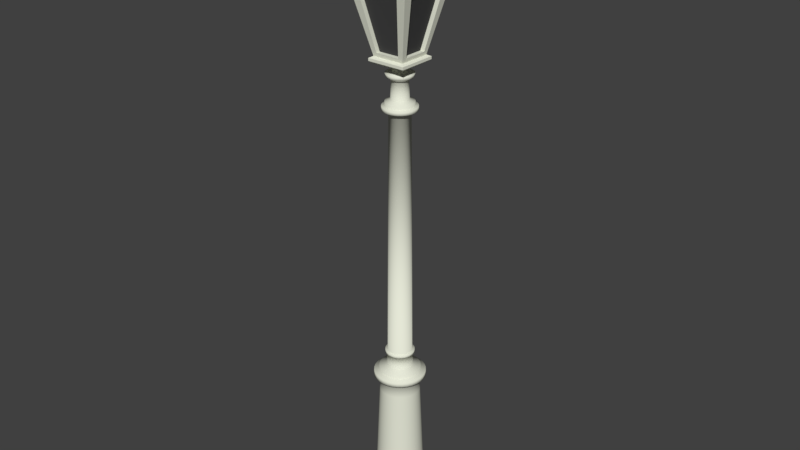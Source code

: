 # Source: lamp.blend  (saved by Blender 2.79.0; exported with 4.5.12 LTS)
import bpy
from mathutils import Matrix  # noqa: F401  (used for matrix-valued properties, if any)

bpy.ops.wm.read_factory_settings(use_empty=True)
scene = bpy.context.scene
scene.name = 'Scene'

# ---- collections
col_collection_1 = bpy.data.collections.new('Collection 1'); scene.collection.children.link(col_collection_1)

# ---- materials (node trees are filled in below, after node groups)
mat_material_001 = bpy.data.materials.new('Material.001')
mat_material_001.alpha_threshold = 0.0
mat_material_001.use_transparent_shadow = False
mat_material_001.diffuse_color = (0.06372, 0.06372, 0.06372, 1.0)
mat_material_001.roughness = 0.5
mat_material_001.specular_intensity = 0.0
mat_material = bpy.data.materials.new('Material')
mat_material.alpha_threshold = 0.0
mat_material.use_transparent_shadow = False
mat_material.diffuse_color = (0.7824, 0.8, 0.6761, 1.0)
mat_material.roughness = 0.5
mat_material.specular_intensity = 0.0
mat_material.line_color = (0.0, 0.0, 0.0, 1.0)

# ---- material node trees

# ---- world
world_world = bpy.data.worlds.new('World'); scene.world = world_world
world_world.color = (0.05088, 0.05088, 0.05088)
world_world.use_sun_shadow = False
world_world.sun_shadow_jitter_overblur = 0.0
world_world.cycles.sampling_method = 'MANUAL'

# ---- meshes
me_cube_002 = bpy.data.meshes.new('Cube.002')
me_cube_002.from_pydata([(0.4123, 0.8262, 1.112), (0.6871, 0.8262, 1.112), (0.1374, 0.8262, 1.112), (-0.1374, 0.8262, 1.112), (-0.4123, 0.8262, 1.112), (-0.6871, 0.8262, 1.112), (-0.4123, -0.8262, 1.112), (-0.6871, -0.8262, 1.112), (-0.1374, -0.8262, 1.112), (0.1374, -0.8262, 1.112), (0.4123, -0.8262, 1.112), (0.6871, -0.8262, 1.112), (-0.8262, 0.4123, 1.112), (-0.8262, 0.6871, 1.112), (-0.8262, 0.1374, 1.112), (-0.8262, -0.1374, 1.112), (-0.8262, -0.4123, 1.112), (-0.8262, -0.6871, 1.112), (0.8262, -0.4123, 1.112), (0.8262, -0.6871, 1.112), (0.8262, -0.1374, 1.112), (0.8262, 0.1374, 1.112), (0.8262, 0.4123, 1.112), (0.8262, 0.6871, 1.112), (0.3843, 0.3715, -0.8408), (0.3843, 0.2229, -0.8408), (0.3843, 0.07429, -0.8408), (0.3843, -0.07429, -0.8408), (0.3843, -0.2229, -0.8408), (0.3843, -0.3715, -0.8408), (-0.3843, -0.3715, -0.8408), (-0.3843, -0.2229, -0.8408), (-0.3843, -0.07429, -0.8408), (-0.3843, 0.07429, -0.8408), (-0.3843, 0.2229, -0.8408), (-0.3843, 0.3715, -0.8408), (0.3715, -0.3843, -0.8408), (0.2229, -0.3843, -0.8408), (0.07429, -0.3843, -0.8408), (-0.07429, -0.3843, -0.8408), (-0.2229, -0.3843, -0.8408), (-0.3715, -0.3843, -0.8408), (-0.3715, 0.3843, -0.8408), (-0.2229, 0.3843, -0.8408), (-0.07429, 0.3843, -0.8408), (0.07429, 0.3843, -0.8408), (0.2229, 0.3843, -0.8408), (0.3715, 0.3843, -0.8408)], [], [(46, 0, 1, 47), (45, 2, 0, 46), (44, 3, 2, 45), (43, 4, 3, 44), (42, 5, 4, 43), (40, 6, 7, 41), (39, 8, 6, 40), (38, 9, 8, 39), (37, 10, 9, 38), (36, 11, 10, 37), (34, 12, 13, 35), (33, 14, 12, 34), (32, 15, 14, 33), (31, 16, 15, 32), (30, 17, 16, 31), (28, 18, 19, 29), (27, 20, 18, 28), (26, 21, 20, 27), (25, 22, 21, 26), (24, 23, 22, 25)])
me_cube_002.materials.append(mat_material_001)
me_cube_002.use_remesh_preserve_volume = False
me_cube_002.use_remesh_preserve_attributes = False
me_cube_002.use_mirror_vertex_groups = False
me_cube_002.update()
me_sphere_001 = bpy.data.meshes.new('Sphere.001')
me_sphere_001.from_pydata([(0.0, 0.1951, 0.9808), (0.0, 0.3827, 0.9239), (0.0, 0.5556, 0.8315), (0.0, 0.7071, 0.7071), (0.0, 0.8315, 0.5556), (0.0, 0.9239, 0.3827), (0.0, 0.9808, 0.1951), (0.0, 1.0, 7.55e-08), (0.0, 0.9808, -0.1951), (0.0, 0.5556, -0.8315), (0.03806, 0.1913, 0.9808), (0.07466, 0.3753, 0.9239), (0.1084, 0.5449, 0.8315), (0.1379, 0.6935, 0.7071), (0.1622, 0.8155, 0.5556), (0.1802, 0.9061, 0.3827), (0.1913, 0.9619, 0.1951), (0.1951, 0.9808, 7.55e-08), (0.1913, 0.9619, -0.1951), (0.1802, 0.9061, -0.3827), (0.1622, 0.8155, -0.5556), (0.1379, 0.6935, -0.7071), (0.1084, 0.5449, -0.8315), (0.07466, 0.3753, -0.9239), (0.03806, 0.1913, -0.9808), (0.07466, 0.1802, 0.9808), (0.1464, 0.3536, 0.9239), (0.2126, 0.5133, 0.8315), (0.2706, 0.6533, 0.7071), (0.3182, 0.7682, 0.5556), (0.3536, 0.8536, 0.3827), (0.3753, 0.9061, 0.1951), (0.3827, 0.9239, 7.55e-08), (0.3753, 0.9061, -0.1951), (0.3536, 0.8536, -0.3827), (0.3182, 0.7682, -0.5556), (0.2706, 0.6533, -0.7071), (0.2126, 0.5133, -0.8315), (0.1464, 0.3536, -0.9239), (0.07466, 0.1802, -0.9808), (0.1084, 0.1622, 0.9808), (0.2126, 0.3182, 0.9239), (0.3087, 0.4619, 0.8315), (0.3928, 0.5879, 0.7071), (0.4619, 0.6913, 0.5556), (0.5133, 0.7682, 0.3827), (0.5449, 0.8155, 0.1951), (0.5556, 0.8315, 7.55e-08), (0.5449, 0.8155, -0.1951), (0.5133, 0.7682, -0.3827), (0.4619, 0.6913, -0.5556), (0.3928, 0.5879, -0.7071), (0.3087, 0.4619, -0.8315), (0.2126, 0.3182, -0.9239), (0.1084, 0.1622, -0.9808), (0.1379, 0.1379, 0.9808), (0.2706, 0.2706, 0.9239), (0.3928, 0.3928, 0.8315), (0.5, 0.5, 0.7071), (0.5879, 0.5879, 0.5556), (0.6533, 0.6533, 0.3827), (0.6935, 0.6935, 0.1951), (0.7071, 0.7071, 7.55e-08), (0.6935, 0.6935, -0.1951), (0.6533, 0.6533, -0.3827), (0.5879, 0.5879, -0.5556), (0.5, 0.5, -0.7071), (0.3928, 0.3928, -0.8315), (0.2706, 0.2706, -0.9239), (0.1379, 0.1379, -0.9808), (0.1622, 0.1084, 0.9808), (0.3182, 0.2126, 0.9239), (0.4619, 0.3087, 0.8315), (0.5879, 0.3928, 0.7071), (0.6913, 0.4619, 0.5556), (0.7682, 0.5133, 0.3827), (0.8155, 0.5449, 0.1951), (0.8315, 0.5556, 7.55e-08), (0.8155, 0.5449, -0.1951), (0.7682, 0.5133, -0.3827), (0.6913, 0.4619, -0.5556), (0.5879, 0.3928, -0.7071), (0.4619, 0.3087, -0.8315), (0.3182, 0.2126, -0.9239), (0.1622, 0.1084, -0.9808), (0.1802, 0.07466, 0.9808), (0.3536, 0.1464, 0.9239), (0.5133, 0.2126, 0.8315), (0.6533, 0.2706, 0.7071), (0.7682, 0.3182, 0.5556), (0.8536, 0.3536, 0.3827), (0.9061, 0.3753, 0.1951), (0.9239, 0.3827, 7.55e-08), (0.9061, 0.3753, -0.1951), (0.8536, 0.3536, -0.3827), (0.7682, 0.3182, -0.5556), (0.6533, 0.2706, -0.7071), (0.5133, 0.2126, -0.8315), (0.3536, 0.1464, -0.9239), (0.1802, 0.07466, -0.9808), (0.1913, 0.03806, 0.9808), (0.3753, 0.07466, 0.9239), (0.5449, 0.1084, 0.8315), (0.6935, 0.1379, 0.7071), (0.8155, 0.1622, 0.5556), (0.9061, 0.1802, 0.3827), (0.9619, 0.1913, 0.1951), (0.9808, 0.1951, 7.55e-08), (0.9619, 0.1913, -0.1951), (0.9061, 0.1802, -0.3827), (0.8155, 0.1622, -0.5556), (0.6935, 0.1379, -0.7071), (0.5449, 0.1084, -0.8315), (0.3753, 0.07466, -0.9239), (0.1913, 0.03806, -0.9808), (0.1951, -3.266e-07, 0.9808), (0.3827, -3.192e-07, 0.9239), (0.5556, -3.117e-07, 0.8315), (0.7071, -3.192e-07, 0.7071), (0.8315, -3.341e-07, 0.5556), (0.9239, -2.745e-07, 0.3827), (0.9808, -3.937e-07, 0.1951), (1.0, -3.788e-07, 7.55e-08), (0.9808, -3.937e-07, -0.1951), (0.9239, -2.298e-07, -0.3827), (0.8315, -3.341e-07, -0.5556), (0.7071, -3.192e-07, -0.7071), (0.5556, -3.415e-07, -0.8315), (0.3827, -3.043e-07, -0.9239), (0.1951, -3.08e-07, -0.9808), (0.1913, -0.03806, 0.9808), (0.3753, -0.07466, 0.9239), (0.5449, -0.1084, 0.8315), (0.6935, -0.138, 0.7071), (0.8155, -0.1622, 0.5556), (0.9061, -0.1802, 0.3827), (0.9619, -0.1913, 0.1951), (0.9808, -0.1951, 7.55e-08), (0.9619, -0.1913, -0.1951), (0.9061, -0.1802, -0.3827), (0.8155, -0.1622, -0.5556), (0.6935, -0.138, -0.7071), (0.5449, -0.1084, -0.8315), (0.3753, -0.07466, -0.9239), (0.1913, -0.03806, -0.9808), (0.1802, -0.07466, 0.9808), (0.3536, -0.1464, 0.9239), (0.5133, -0.2126, 0.8315), (0.6533, -0.2706, 0.7071), (0.7682, -0.3182, 0.5556), (0.8536, -0.3536, 0.3827), (0.9061, -0.3753, 0.1951), (0.9239, -0.3827, 7.55e-08), (0.9061, -0.3753, -0.1951), (0.8536, -0.3536, -0.3827), (0.7682, -0.3182, -0.5556), (0.6533, -0.2706, -0.7071), (0.5133, -0.2126, -0.8315), (0.3536, -0.1464, -0.9239), (0.1802, -0.07466, -0.9808), (0.1622, -0.1084, 0.9808), (0.3182, -0.2126, 0.9239), (0.4619, -0.3087, 0.8315), (0.5879, -0.3928, 0.7071), (0.6913, -0.4619, 0.5556), (0.7682, -0.5133, 0.3827), (0.8155, -0.5449, 0.1951), (0.8315, -0.5556, 7.55e-08), (0.8155, -0.5449, -0.1951), (0.7682, -0.5133, -0.3827), (0.6913, -0.4619, -0.5556), (0.5879, -0.3928, -0.7071), (0.4619, -0.3087, -0.8315), (0.3182, -0.2126, -0.9239), (0.1622, -0.1084, -0.9808), (0.1379, -0.138, 0.9808), (0.2706, -0.2706, 0.9239), (0.3928, -0.3928, 0.8315), (0.5, -0.5, 0.7071), (0.5879, -0.5879, 0.5556), (0.6533, -0.6533, 0.3827), (0.6935, -0.6935, 0.1951), (0.7071, -0.7071, 7.55e-08), (0.6935, -0.6935, -0.1951), (0.6533, -0.6533, -0.3827), (0.5879, -0.5879, -0.5556), (0.5, -0.5, -0.7071), (0.3928, -0.3928, -0.8315), (0.2706, -0.2706, -0.9239), (0.1379, -0.138, -0.9808), (0.1084, -0.1622, 0.9808), (0.2126, -0.3182, 0.9239), (0.3087, -0.4619, 0.8315), (0.3928, -0.5879, 0.7071), (0.4619, -0.6913, 0.5556), (0.5133, -0.7682, 0.3827), (0.5449, -0.8155, 0.1951), (0.5556, -0.8315, 7.55e-08), (0.5449, -0.8155, -0.1951), (0.5133, -0.7682, -0.3827), (0.4619, -0.6913, -0.5556), (0.3928, -0.5879, -0.7071), (0.3087, -0.4619, -0.8315), (0.2126, -0.3182, -0.9239), (0.1084, -0.1622, -0.9808), (0.07466, -0.1802, 0.9808), (0.1464, -0.3536, 0.9239), (0.2126, -0.5133, 0.8315), (0.2706, -0.6533, 0.7071), (0.3182, -0.7682, 0.5556), (0.3536, -0.8536, 0.3827), (0.3753, -0.9061, 0.1951), (0.3827, -0.9239, 7.55e-08), (0.3753, -0.9061, -0.1951), (0.3536, -0.8536, -0.3827), (0.3182, -0.7682, -0.5556), (0.2706, -0.6533, -0.7071), (0.2126, -0.5133, -0.8315), (0.1464, -0.3536, -0.9239), (0.07466, -0.1802, -0.9808), (0.03806, -0.1913, 0.9808), (0.07466, -0.3753, 0.9239), (0.1084, -0.5449, 0.8315), (0.1379, -0.6935, 0.7071), (0.1622, -0.8155, 0.5556), (0.1802, -0.9061, 0.3827), (0.1913, -0.9619, 0.1951), (0.1951, -0.9808, 7.55e-08), (0.1913, -0.9619, -0.1951), (0.1802, -0.9061, -0.3827), (0.1622, -0.8155, -0.5556), (0.1379, -0.6935, -0.7071), (0.1084, -0.5449, -0.8315), (0.07466, -0.3753, -0.9239), (0.03806, -0.1913, -0.9808), (-7.212e-09, -0.1951, 0.9808), (4.122e-08, -0.3827, 0.9239), (2.632e-08, -0.5556, 0.8315), (-2.584e-08, -0.7071, 0.7071), (-8.544e-08, -0.8315, 0.5556), (6.357e-08, -0.9239, 0.3827), (-8.544e-08, -0.9808, 0.1951), (-1.003e-07, -1.0, 7.55e-08), (-8.544e-08, -0.9808, -0.1951), (6.357e-08, -0.9239, -0.3827), (-8.544e-08, -0.8315, -0.5556), (-2.584e-08, -0.7071, -0.7071), (-1.094e-08, -0.5556, -0.8315), (3.964e-09, -0.3827, -0.9239), (3.964e-09, -0.1951, -0.9808), (-0.03806, -0.1913, 0.9808), (-0.07466, -0.3753, 0.9239), (-0.1084, -0.5449, 0.8315), (-0.1379, -0.6935, 0.7071), (-0.1622, -0.8155, 0.5556), (-0.1802, -0.9061, 0.3827), (-0.1913, -0.9619, 0.1951), (-0.1951, -0.9808, 7.55e-08), (-0.1913, -0.9619, -0.1951), (-0.1802, -0.9061, -0.3827), (-0.1622, -0.8155, -0.5556), (-0.1379, -0.6935, -0.7071), (-0.1084, -0.5449, -0.8315), (-0.07466, -0.3753, -0.9239), (-0.03806, -0.1913, -0.9808), (-0.07466, -0.1802, 0.9808), (-0.1464, -0.3536, 0.9239), (-0.2126, -0.5133, 0.8315), (-0.2706, -0.6533, 0.7071), (-0.3182, -0.7682, 0.5556), (-0.3536, -0.8536, 0.3827), (-0.3753, -0.9061, 0.1951), (-0.3827, -0.9239, 7.55e-08), (-0.3753, -0.9061, -0.1951), (-0.3536, -0.8536, -0.3827), (-0.3182, -0.7682, -0.5556), (-0.2706, -0.6533, -0.7071), (-0.2126, -0.5133, -0.8315), (-0.1464, -0.3536, -0.9239), (-0.07466, -0.1802, -0.9808), (-0.1084, -0.1622, 0.9808), (-0.2126, -0.3182, 0.9239), (-0.3087, -0.4619, 0.8315), (-0.3928, -0.5879, 0.7071), (-0.4619, -0.6913, 0.5556), (-0.5133, -0.7682, 0.3827), (-0.5449, -0.8155, 0.1951), (-0.5556, -0.8315, 7.55e-08), (-0.5449, -0.8155, -0.1951), (-0.5133, -0.7682, -0.3827), (-0.4619, -0.6913, -0.5556), (-0.3928, -0.5879, -0.7071), (-0.3087, -0.4619, -0.8315), (-0.2126, -0.3182, -0.9239), (-0.1084, -0.1622, -0.9808), (-4.983e-08, 0.1951, -2.55), (-0.1379, -0.138, 0.9808), (-0.2706, -0.2706, 0.9239), (-0.3928, -0.3928, 0.8315), (-0.5, -0.5, 0.7071), (-0.5879, -0.5879, 0.5556), (-0.6533, -0.6533, 0.3827), (-0.6935, -0.6935, 0.1951), (-0.7071, -0.7071, 7.55e-08), (-0.6935, -0.6935, -0.1951), (-0.6533, -0.6533, -0.3827), (-0.5879, -0.5879, -0.5556), (-0.5, -0.5, -0.7071), (-0.3928, -0.3928, -0.8315), (-0.2706, -0.2706, -0.9239), (-0.1379, -0.1379, -0.9808), (-0.1622, -0.1084, 0.9808), (-0.3182, -0.2126, 0.9239), (-0.4619, -0.3087, 0.8315), (-0.5879, -0.3928, 0.7071), (-0.6913, -0.4619, 0.5556), (-0.7682, -0.5133, 0.3827), (-0.8155, -0.5449, 0.1951), (-0.8315, -0.5556, 7.55e-08), (-0.8155, -0.5449, -0.1951), (-0.7682, -0.5133, -0.3827), (-0.6913, -0.4619, -0.5556), (-0.5879, -0.3928, -0.7071), (-0.4619, -0.3087, -0.8315), (-0.3182, -0.2126, -0.9239), (-0.1622, -0.1084, -0.9808), (-0.1802, -0.07466, 0.9808), (-0.3536, -0.1464, 0.9239), (-0.5133, -0.2126, 0.8315), (-0.6533, -0.2706, 0.7071), (-0.7682, -0.3182, 0.5556), (-0.8536, -0.3536, 0.3827), (-0.9061, -0.3753, 0.1951), (-0.9239, -0.3827, 7.55e-08), (-0.9061, -0.3753, -0.1951), (-0.8536, -0.3536, -0.3827), (-0.7682, -0.3182, -0.5556), (-0.6533, -0.2706, -0.7071), (-0.5133, -0.2126, -0.8315), (-0.3536, -0.1464, -0.9239), (-0.1802, -0.07466, -0.9808), (-0.1913, -0.03806, 0.9808), (-0.3753, -0.07466, 0.9239), (-0.5449, -0.1084, 0.8315), (-0.6935, -0.1379, 0.7071), (-0.8155, -0.1622, 0.5556), (-0.9061, -0.1802, 0.3827), (-0.9619, -0.1913, 0.1951), (-0.9808, -0.1951, 7.55e-08), (-0.9619, -0.1913, -0.1951), (-0.9061, -0.1802, -0.3827), (-0.8155, -0.1622, -0.5556), (-0.6935, -0.1379, -0.7071), (-0.5449, -0.1084, -0.8315), (-0.3753, -0.07466, -0.9239), (-0.1913, -0.03806, -0.9808), (-0.1951, -3.117e-07, 0.9808), (-0.3827, -2.819e-07, 0.9239), (-0.5556, -2.819e-07, 0.8315), (-0.7071, -1.851e-07, 0.7071), (-0.8315, -1.404e-07, 0.5556), (-0.9239, -3.192e-07, 0.3827), (-0.9808, -9.567e-08, 0.1951), (-1.0, -1.404e-07, 7.55e-08), (-0.9808, -9.567e-08, -0.1951), (-0.9239, -3.192e-07, -0.3827), (-0.8315, -1.404e-07, -0.5556), (-0.7071, -1.851e-07, -0.7071), (-0.5556, -2.596e-07, -0.8315), (-0.3827, -2.521e-07, -0.9239), (-0.1951, -3.155e-07, -0.9808), (-0.1913, 0.03806, 0.9808), (-0.3753, 0.07466, 0.9239), (-0.5449, 0.1084, 0.8315), (-0.6935, 0.1379, 0.7071), (-0.8155, 0.1622, 0.5556), (-0.9061, 0.1802, 0.3827), (-0.9619, 0.1913, 0.1951), (-0.9808, 0.1951, 7.55e-08), (-0.9619, 0.1913, -0.1951), (-0.9061, 0.1802, -0.3827), (-0.8155, 0.1622, -0.5556), (-0.6935, 0.1379, -0.7071), (-0.5449, 0.1084, -0.8315), (-0.3753, 0.07466, -0.9239), (-0.1913, 0.03806, -0.9808), (-0.1802, 0.07466, 0.9808), (-0.3536, 0.1464, 0.9239), (-0.5133, 0.2126, 0.8315), (-0.6533, 0.2706, 0.7071), (-0.7682, 0.3182, 0.5556), (-0.8536, 0.3536, 0.3827), (-0.9061, 0.3753, 0.1951), (-0.9239, 0.3827, 7.55e-08), (-0.9061, 0.3753, -0.1951), (-0.8536, 0.3536, -0.3827), (-0.7682, 0.3182, -0.5556), (-0.6533, 0.2706, -0.7071), (-0.5133, 0.2126, -0.8315), (-0.3536, 0.1464, -0.9239), (-0.1802, 0.07466, -0.9808), (-0.1622, 0.1084, 0.9808), (-0.3182, 0.2126, 0.9239), (-0.4619, 0.3087, 0.8315), (-0.5879, 0.3928, 0.7071), (-0.6913, 0.4619, 0.5556), (-0.7682, 0.5133, 0.3827), (-0.8155, 0.5449, 0.1951), (-0.8315, 0.5556, 7.55e-08), (-0.8155, 0.5449, -0.1951), (-0.7682, 0.5133, -0.3827), (-0.6913, 0.4619, -0.5556), (-0.5879, 0.3928, -0.7071), (-0.4619, 0.3087, -0.8315), (-0.3182, 0.2126, -0.9239), (-0.1622, 0.1084, -0.9808), (-0.1379, 0.1379, 0.9808), (-0.2706, 0.2706, 0.9239), (-0.3928, 0.3928, 0.8315), (-0.5, 0.5, 0.7071), (-0.5879, 0.5879, 0.5556), (-0.6533, 0.6533, 0.3827), (-0.6935, 0.6935, 0.1951), (-0.7071, 0.7071, 7.55e-08), (-0.6935, 0.6935, -0.1951), (-0.6533, 0.6533, -0.3827), (-0.5879, 0.5879, -0.5556), (-0.5, 0.5, -0.7071), (-0.3928, 0.3928, -0.8315), (-0.2706, 0.2706, -0.9239), (-0.1379, 0.1379, -0.9808), (-0.1084, 0.1622, 0.9808), (-0.2126, 0.3182, 0.9239), (-0.3087, 0.4619, 0.8315), (-0.3928, 0.5879, 0.7071), (-0.4619, 0.6913, 0.5556), (-0.5133, 0.7682, 0.3827), (-0.5449, 0.8155, 0.1951), (-0.5556, 0.8315, 7.55e-08), (-0.5449, 0.8155, -0.1951), (-0.5133, 0.7682, -0.3827), (-0.4619, 0.6913, -0.5556), (-0.3928, 0.5879, -0.7071), (-0.3087, 0.4619, -0.8315), (-0.2126, 0.3182, -0.9239), (-0.1084, 0.1622, -0.9808), (-0.07466, 0.1802, 0.9808), (-0.1464, 0.3536, 0.9239), (-0.2126, 0.5133, 0.8315), (-0.2706, 0.6533, 0.7071), (-0.3182, 0.7682, 0.5556), (-0.3536, 0.8536, 0.3827), (-0.3753, 0.9061, 0.1951), (-0.3827, 0.9239, 7.55e-08), (-0.3753, 0.9061, -0.1951), (-0.3536, 0.8536, -0.3827), (-0.3182, 0.7682, -0.5556), (-0.2706, 0.6533, -0.7071), (-0.2126, 0.5133, -0.8315), (-0.1464, 0.3536, -0.9239), (-0.07466, 0.1802, -0.9808), (-0.03806, 0.1913, 0.9808), (-0.07466, 0.3753, 0.9239), (-0.1084, 0.5449, 0.8315), (-0.1379, 0.6935, 0.7071), (-0.1622, 0.8155, 0.5556), (-0.1802, 0.9061, 0.3827), (-0.1913, 0.9619, 0.1951), (-0.1951, 0.9808, 7.55e-08), (-0.1913, 0.9619, -0.1951), (-0.1802, 0.9061, -0.3827), (-0.1622, 0.8155, -0.5556), (-0.1379, 0.6935, -0.7071), (-0.1084, 0.5449, -0.8315), (-0.07466, 0.3753, -0.9239), (-0.03806, 0.1913, -0.9808), (6.357e-08, 0.9239, -0.3827), (2.722e-07, 0.8315, -0.5556), (1.53e-07, 0.7071, -0.7071), (7.847e-08, 0.3827, -0.9239), (1.514e-08, 0.1951, -0.9808), (-4.425e-08, -3.694e-07, 1.6), (-0.03806, 0.1913, -2.55), (-0.07466, 0.1802, -2.55), (-0.1084, 0.1622, -2.55), (-0.1379, 0.1379, -2.55), (-0.1622, 0.1084, -2.55), (-0.1802, 0.07466, -2.55), (-0.1913, 0.03806, -2.55), (-0.1951, -3.191e-07, -2.55), (-0.1913, -0.03806, -2.55), (-0.1802, -0.07466, -2.55), (-0.1622, -0.1084, -2.55), (-0.1379, -0.1379, -2.55), (-0.1084, -0.1622, -2.55), (-0.07466, -0.1802, -2.55), (-0.03806, -0.1913, -2.55), (-6.101e-08, -0.1951, -2.55), (0.03806, -0.1913, -2.55), (0.07466, -0.1802, -2.55), (-6.497e-08, -3.295e-07, -2.569), (0.1084, -0.1622, -2.55), (0.1379, -0.138, -2.55), (0.1622, -0.1084, -2.55), (0.1802, -0.07466, -2.55), (0.1913, -0.03806, -2.55), (0.1951, -3.117e-07, -2.55), (0.1913, 0.03806, -2.55), (0.1802, 0.07466, -2.55), (0.1622, 0.1084, -2.55), (0.1379, 0.1379, -2.55), (0.1084, 0.1622, -2.55), (0.03806, 0.1913, -2.55), (0.07466, 0.1802, -2.55)], [], [(4, 3, 13, 14), (9, 478, 21, 22), (5, 4, 14, 15), (479, 9, 22, 23), (6, 5, 15, 16), (480, 479, 23, 24), (7, 6, 16, 17), (70, 55, 481), (114, 129, 506, 507), (8, 7, 17, 18), (1, 0, 10, 11), (476, 8, 18, 19), (2, 1, 11, 12), (477, 476, 19, 20), (3, 2, 12, 13), (478, 477, 20, 21), (20, 19, 34, 35), (13, 12, 27, 28), (21, 20, 35, 36), (14, 13, 28, 29), (22, 21, 36, 37), (15, 14, 29, 30), (23, 22, 37, 38), (16, 15, 30, 31), (24, 23, 38, 39), (17, 16, 31, 32), (446, 431, 481), (475, 480, 295, 482), (18, 17, 32, 33), (11, 10, 25, 26), (19, 18, 33, 34), (12, 11, 26, 27), (39, 38, 53, 54), (32, 31, 46, 47), (326, 311, 481), (279, 294, 494, 495), (33, 32, 47, 48), (26, 25, 40, 41), (34, 33, 48, 49), (27, 26, 41, 42), (35, 34, 49, 50), (28, 27, 42, 43), (36, 35, 50, 51), (29, 28, 43, 44), (37, 36, 51, 52), (30, 29, 44, 45), (38, 37, 52, 53), (31, 30, 45, 46), (51, 50, 65, 66), (44, 43, 58, 59), (52, 51, 66, 67), (45, 44, 59, 60), (53, 52, 67, 68), (46, 45, 60, 61), (54, 53, 68, 69), (47, 46, 61, 62), (40, 25, 481), (159, 174, 503, 504), (48, 47, 62, 63), (41, 40, 55, 56), (49, 48, 63, 64), (42, 41, 56, 57), (50, 49, 64, 65), (43, 42, 57, 58), (205, 190, 481), (445, 460, 483, 484), (63, 62, 77, 78), (56, 55, 70, 71), (64, 63, 78, 79), (57, 56, 71, 72), (65, 64, 79, 80), (58, 57, 72, 73), (66, 65, 80, 81), (59, 58, 73, 74), (67, 66, 81, 82), (60, 59, 74, 75), (68, 67, 82, 83), (61, 60, 75, 76), (69, 68, 83, 84), (62, 61, 76, 77), (74, 73, 88, 89), (82, 81, 96, 97), (75, 74, 89, 90), (83, 82, 97, 98), (76, 75, 90, 91), (84, 83, 98, 99), (77, 76, 91, 92), (85, 70, 481), (325, 340, 491, 492), (78, 77, 92, 93), (71, 70, 85, 86), (79, 78, 93, 94), (72, 71, 86, 87), (80, 79, 94, 95), (73, 72, 87, 88), (81, 80, 95, 96), (93, 92, 107, 108), (86, 85, 100, 101), (94, 93, 108, 109), (87, 86, 101, 102), (95, 94, 109, 110), (88, 87, 102, 103), (96, 95, 110, 111), (89, 88, 103, 104), (97, 96, 111, 112), (90, 89, 104, 105), (98, 97, 112, 113), (91, 90, 105, 106), (99, 98, 113, 114), (92, 91, 106, 107), (296, 280, 481), (480, 24, 512, 295), (112, 111, 126, 127), (105, 104, 119, 120), (113, 112, 127, 128), (106, 105, 120, 121), (114, 113, 128, 129), (107, 106, 121, 122), (371, 356, 481), (400, 415, 486, 487), (108, 107, 122, 123), (101, 100, 115, 116), (109, 108, 123, 124), (102, 101, 116, 117), (110, 109, 124, 125), (103, 102, 117, 118), (111, 110, 125, 126), (104, 103, 118, 119), (116, 115, 130, 131), (124, 123, 138, 139), (117, 116, 131, 132), (125, 124, 139, 140), (118, 117, 132, 133), (126, 125, 140, 141), (119, 118, 133, 134), (127, 126, 141, 142), (120, 119, 134, 135), (128, 127, 142, 143), (121, 120, 135, 136), (129, 128, 143, 144), (122, 121, 136, 137), (250, 235, 481), (84, 99, 508, 509), (123, 122, 137, 138), (135, 134, 149, 150), (143, 142, 157, 158), (136, 135, 150, 151), (144, 143, 158, 159), (137, 136, 151, 152), (416, 401, 481), (39, 54, 511, 513), (138, 137, 152, 153), (131, 130, 145, 146), (139, 138, 153, 154), (132, 131, 146, 147), (140, 139, 154, 155), (133, 132, 147, 148), (141, 140, 155, 156), (134, 133, 148, 149), (142, 141, 156, 157), (154, 153, 168, 169), (147, 146, 161, 162), (155, 154, 169, 170), (148, 147, 162, 163), (156, 155, 170, 171), (149, 148, 163, 164), (157, 156, 171, 172), (150, 149, 164, 165), (158, 157, 172, 173), (151, 150, 165, 166), (159, 158, 173, 174), (152, 151, 166, 167), (130, 115, 481), (294, 310, 493, 494), (153, 152, 167, 168), (146, 145, 160, 161), (173, 172, 187, 188), (166, 165, 180, 181), (174, 173, 188, 189), (167, 166, 181, 182), (0, 461, 481), (249, 264, 496, 497), (168, 167, 182, 183), (161, 160, 175, 176), (169, 168, 183, 184), (162, 161, 176, 177), (170, 169, 184, 185), (163, 162, 177, 178), (171, 170, 185, 186), (164, 163, 178, 179), (172, 171, 186, 187), (165, 164, 179, 180), (185, 184, 199, 200), (178, 177, 192, 193), (186, 185, 200, 201), (179, 178, 193, 194), (187, 186, 201, 202), (180, 179, 194, 195), (188, 187, 202, 203), (181, 180, 195, 196), (189, 188, 203, 204), (182, 181, 196, 197), (461, 446, 481), (129, 144, 505, 506), (183, 182, 197, 198), (176, 175, 190, 191), (184, 183, 198, 199), (177, 176, 191, 192), (204, 203, 218, 219), (197, 196, 211, 212), (175, 160, 481), (415, 430, 485, 486), (198, 197, 212, 213), (191, 190, 205, 206), (199, 198, 213, 214), (192, 191, 206, 207), (200, 199, 214, 215), (193, 192, 207, 208), (201, 200, 215, 216), (194, 193, 208, 209), (202, 201, 216, 217), (195, 194, 209, 210), (203, 202, 217, 218), (196, 195, 210, 211), (208, 207, 222, 223), (216, 215, 230, 231), (209, 208, 223, 224), (217, 216, 231, 232), (210, 209, 224, 225), (218, 217, 232, 233), (211, 210, 225, 226), (219, 218, 233, 234), (212, 211, 226, 227), (55, 40, 481), (370, 385, 488, 489), (213, 212, 227, 228), (206, 205, 220, 221), (214, 213, 228, 229), (207, 206, 221, 222), (215, 214, 229, 230), (227, 226, 241, 242), (100, 85, 481), (204, 219, 499, 501), (228, 227, 242, 243), (221, 220, 235, 236), (229, 228, 243, 244), (222, 221, 236, 237), (230, 229, 244, 245), (223, 222, 237, 238), (231, 230, 245, 246), (224, 223, 238, 239), (232, 231, 246, 247), (225, 224, 239, 240), (233, 232, 247, 248), (226, 225, 240, 241), (234, 233, 248, 249), (246, 245, 260, 261), (239, 238, 253, 254), (247, 246, 261, 262), (240, 239, 254, 255), (248, 247, 262, 263), (241, 240, 255, 256), (249, 248, 263, 264), (242, 241, 256, 257), (341, 326, 481), (174, 189, 502, 503), (243, 242, 257, 258), (236, 235, 250, 251), (244, 243, 258, 259), (237, 236, 251, 252), (245, 244, 259, 260), (238, 237, 252, 253), (220, 205, 481), (54, 69, 510, 511), (258, 257, 272, 273), (251, 250, 265, 266), (259, 258, 273, 274), (252, 251, 266, 267), (260, 259, 274, 275), (253, 252, 267, 268), (261, 260, 275, 276), (254, 253, 268, 269), (262, 261, 276, 277), (255, 254, 269, 270), (263, 262, 277, 278), (256, 255, 270, 271), (264, 263, 278, 279), (257, 256, 271, 272), (269, 268, 283, 284), (277, 276, 291, 292), (270, 269, 284, 285), (278, 277, 292, 293), (271, 270, 285, 286), (279, 278, 293, 294), (272, 271, 286, 287), (386, 371, 481), (460, 475, 482, 483), (273, 272, 287, 288), (266, 265, 280, 281), (274, 273, 288, 289), (267, 266, 281, 282), (275, 274, 289, 290), (268, 267, 282, 283), (276, 275, 290, 291), (288, 287, 303, 304), (281, 280, 296, 297), (289, 288, 304, 305), (282, 281, 297, 298), (290, 289, 305, 306), (283, 282, 298, 299), (291, 290, 306, 307), (284, 283, 299, 300), (292, 291, 307, 308), (285, 284, 300, 301), (293, 292, 308, 309), (286, 285, 301, 302), (294, 293, 309, 310), (287, 286, 302, 303), (25, 10, 481), (340, 355, 490, 491), (308, 307, 322, 323), (301, 300, 315, 316), (309, 308, 323, 324), (302, 301, 316, 317), (310, 309, 324, 325), (303, 302, 317, 318), (311, 296, 481), (219, 234, 498, 499), (304, 303, 318, 319), (297, 296, 311, 312), (305, 304, 319, 320), (298, 297, 312, 313), (306, 305, 320, 321), (299, 298, 313, 314), (307, 306, 321, 322), (300, 299, 314, 315), (320, 319, 334, 335), (313, 312, 327, 328), (321, 320, 335, 336), (314, 313, 328, 329), (322, 321, 336, 337), (315, 314, 329, 330), (323, 322, 337, 338), (316, 315, 330, 331), (324, 323, 338, 339), (317, 316, 331, 332), (325, 324, 339, 340), (318, 317, 332, 333), (145, 130, 481), (99, 114, 507, 508), (319, 318, 333, 334), (312, 311, 326, 327), (339, 338, 353, 354), (332, 331, 346, 347), (340, 339, 354, 355), (333, 332, 347, 348), (190, 175, 481), (385, 400, 487, 488), (334, 333, 348, 349), (327, 326, 341, 342), (335, 334, 349, 350), (328, 327, 342, 343), (336, 335, 350, 351), (329, 328, 343, 344), (337, 336, 351, 352), (330, 329, 344, 345), (338, 337, 352, 353), (331, 330, 345, 346), (343, 342, 357, 358), (351, 350, 365, 366), (344, 343, 358, 359), (352, 351, 366, 367), (345, 344, 359, 360), (353, 352, 367, 368), (346, 345, 360, 361), (354, 353, 368, 369), (347, 346, 361, 362), (355, 354, 369, 370), (348, 347, 362, 363), (356, 341, 481), (430, 445, 484, 485), (349, 348, 363, 364), (342, 341, 356, 357), (350, 349, 364, 365), (362, 361, 376, 377), (370, 369, 384, 385), (363, 362, 377, 378), (431, 416, 481), (264, 279, 495, 496), (364, 363, 378, 379), (357, 356, 371, 372), (365, 364, 379, 380), (358, 357, 372, 373), (366, 365, 380, 381), (359, 358, 373, 374), (367, 366, 381, 382), (360, 359, 374, 375), (368, 367, 382, 383), (361, 360, 375, 376), (369, 368, 383, 384), (381, 380, 395, 396), (374, 373, 388, 389), (382, 381, 396, 397), (375, 374, 389, 390), (383, 382, 397, 398), (376, 375, 390, 391), (384, 383, 398, 399), (377, 376, 391, 392), (385, 384, 399, 400), (378, 377, 392, 393), (265, 250, 481), (24, 39, 513, 512), (379, 378, 393, 394), (372, 371, 386, 387), (380, 379, 394, 395), (373, 372, 387, 388), (400, 399, 414, 415), (393, 392, 407, 408), (10, 0, 481), (310, 325, 492, 493), (394, 393, 408, 409), (387, 386, 401, 402), (395, 394, 409, 410), (388, 387, 402, 403), (396, 395, 410, 411), (389, 388, 403, 404), (397, 396, 411, 412), (390, 389, 404, 405), (398, 397, 412, 413), (391, 390, 405, 406), (399, 398, 413, 414), (392, 391, 406, 407), (404, 403, 418, 419), (412, 411, 426, 427), (405, 404, 419, 420), (413, 412, 427, 428), (406, 405, 420, 421), (414, 413, 428, 429), (407, 406, 421, 422), (415, 414, 429, 430), (408, 407, 422, 423), (115, 100, 481), (144, 159, 504, 505), (409, 408, 423, 424), (402, 401, 416, 417), (410, 409, 424, 425), (403, 402, 417, 418), (411, 410, 425, 426), (423, 422, 437, 438), (401, 386, 481), (189, 204, 501, 502), (424, 423, 438, 439), (417, 416, 431, 432), (425, 424, 439, 440), (418, 417, 432, 433), (426, 425, 440, 441), (419, 418, 433, 434), (427, 426, 441, 442), (420, 419, 434, 435), (428, 427, 442, 443), (421, 420, 435, 436), (429, 428, 443, 444), (422, 421, 436, 437), (430, 429, 444, 445), (442, 441, 456, 457), (435, 434, 449, 450), (443, 442, 457, 458), (436, 435, 450, 451), (444, 443, 458, 459), (437, 436, 451, 452), (445, 444, 459, 460), (438, 437, 452, 453), (280, 265, 481), (234, 249, 497, 498), (439, 438, 453, 454), (432, 431, 446, 447), (440, 439, 454, 455), (433, 432, 447, 448), (441, 440, 455, 456), (434, 433, 448, 449), (355, 370, 489, 490), (454, 453, 468, 469), (447, 446, 461, 462), (455, 454, 469, 470), (448, 447, 462, 463), (456, 455, 470, 471), (449, 448, 463, 464), (457, 456, 471, 472), (450, 449, 464, 465), (458, 457, 472, 473), (451, 450, 465, 466), (459, 458, 473, 474), (452, 451, 466, 467), (460, 459, 474, 475), (453, 452, 467, 468), (160, 145, 481), (473, 472, 478, 9), (466, 465, 4, 5), (474, 473, 9, 479), (467, 466, 5, 6), (475, 474, 479, 480), (468, 467, 6, 7), (235, 220, 481), (69, 84, 509, 510), (469, 468, 7, 8), (462, 461, 0, 1), (470, 469, 8, 476), (463, 462, 1, 2), (471, 470, 476, 477), (464, 463, 2, 3), (472, 471, 477, 478), (465, 464, 3, 4), (500, 482, 295), (500, 483, 482), (500, 484, 483), (500, 485, 484), (500, 486, 485), (500, 487, 486), (500, 488, 487), (500, 489, 488), (500, 490, 489), (500, 491, 490), (500, 492, 491), (500, 493, 492), (500, 494, 493), (500, 495, 494), (500, 496, 495), (500, 497, 496), (500, 498, 497), (500, 499, 498), (500, 501, 499), (500, 502, 501), (500, 503, 502), (500, 504, 503), (500, 505, 504), (500, 506, 505), (500, 507, 506), (500, 508, 507), (500, 509, 508), (500, 510, 509), (500, 511, 510), (500, 513, 511), (500, 512, 513), (500, 295, 512)])
me_sphere_001.polygons.foreach_set('use_smooth', [True] * 544)
me_sphere_001.materials.append(mat_material)
me_sphere_001.use_remesh_preserve_volume = False
me_sphere_001.use_remesh_preserve_attributes = False
me_sphere_001.use_mirror_vertex_groups = False
me_sphere_001.update()
me_cube_001 = bpy.data.meshes.new('Cube.001')
me_cube_001.from_pydata([(-0.4941, -0.4941, -0.9554), (-1.0, -1.0, 1.28), (-0.4941, 0.4941, -0.9554), (-1.0, 1.0, 1.28), (0.4941, -0.4941, -0.9554), (1.0, -1.0, 1.28), (0.4941, 0.4941, -0.9554), (1.0, 1.0, 1.28), (-1.201, -1.201, 1.343), (-1.201, 1.201, 1.343), (1.201, 1.201, 1.343), (1.201, -1.201, 1.343), (-1.034, -1.034, 1.451), (-1.034, 1.034, 1.451), (1.034, 1.034, 1.451), (1.034, -1.034, 1.451), (-0.516, -0.516, 2.542), (-0.516, 0.516, 2.542), (0.516, 0.516, 2.542), (0.516, -0.516, 2.542), (-0.5928, 0.5928, -1.006), (-0.5928, -0.5928, -1.006), (0.5928, 0.5928, -1.006), (0.5928, -0.5928, -1.006), (-0.5928, 0.5928, -1.089), (-0.5928, -0.5928, -1.089), (0.5928, 0.5928, -1.089), (0.5928, -0.5928, -1.089), (-0.489, 0.489, -1.159), (-0.489, -0.489, -1.159), (0.489, 0.489, -1.159), (0.489, -0.489, -1.159), (-0.4941, 0.353, -0.9554), (-0.4941, 0.2118, -0.9554), (-0.4941, 0.07059, -0.9554), (-0.4941, -0.07059, -0.9554), (-0.4941, -0.2118, -0.9554), (-0.4941, -0.353, -0.9554), (-1.0, -0.7143, 1.28), (-1.0, -0.4286, 1.28), (-1.0, -0.1429, 1.28), (-1.0, 0.1429, 1.28), (-1.0, 0.4286, 1.28), (-1.0, 0.7143, 1.28), (0.4941, -0.353, -0.9554), (0.4941, -0.2118, -0.9554), (0.4941, -0.07059, -0.9554), (0.4941, 0.07059, -0.9554), (0.4941, 0.2118, -0.9554), (0.4941, 0.353, -0.9554), (1.0, 0.7143, 1.28), (1.0, 0.4286, 1.28), (1.0, 0.1429, 1.28), (1.0, -0.1429, 1.28), (1.0, -0.4286, 1.28), (1.0, -0.7143, 1.28), (-1.201, -0.8576, 1.343), (-1.201, -0.5145, 1.343), (-1.201, -0.1715, 1.343), (-1.201, 0.1715, 1.343), (-1.201, 0.5145, 1.343), (-1.201, 0.8576, 1.343), (1.201, 0.8576, 1.343), (1.201, 0.5145, 1.343), (1.201, 0.1715, 1.343), (1.201, -0.1715, 1.343), (1.201, -0.5145, 1.343), (1.201, -0.8576, 1.343), (-1.034, -0.7382, 1.451), (-1.034, -0.4429, 1.451), (-1.034, -0.1476, 1.451), (-1.034, 0.1476, 1.451), (-1.034, 0.4429, 1.451), (-1.034, 0.7382, 1.451), (1.034, 0.7382, 1.451), (1.034, 0.4429, 1.451), (1.034, 0.1476, 1.451), (1.034, -0.1476, 1.451), (1.034, -0.4429, 1.451), (1.034, -0.7382, 1.451), (-0.516, -0.3686, 2.542), (-0.516, -0.2211, 2.542), (-0.516, -0.07372, 2.542), (-0.516, 0.07372, 2.542), (-0.516, 0.2211, 2.542), (-0.516, 0.3686, 2.542), (0.516, 0.3686, 2.542), (0.516, 0.2211, 2.542), (0.516, 0.07372, 2.542), (0.516, -0.07372, 2.542), (0.516, -0.2211, 2.542), (0.516, -0.3686, 2.542), (-0.5928, 0.4234, -1.006), (-0.5928, 0.2541, -1.006), (-0.5928, 0.08469, -1.006), (-0.5928, -0.08469, -1.006), (-0.5928, -0.2541, -1.006), (-0.5928, -0.4234, -1.006), (0.5928, -0.4234, -1.006), (0.5928, -0.2541, -1.006), (0.5928, -0.08469, -1.006), (0.5928, 0.08469, -1.006), (0.5928, 0.2541, -1.006), (0.5928, 0.4234, -1.006), (-0.5928, 0.4234, -1.089), (-0.5928, 0.2541, -1.089), (-0.5928, 0.08469, -1.089), (-0.5928, -0.08469, -1.089), (-0.5928, -0.2541, -1.089), (-0.5928, -0.4234, -1.089), (0.5928, -0.4234, -1.089), (0.5928, -0.2541, -1.089), (0.5928, -0.08469, -1.089), (0.5928, 0.08469, -1.089), (0.5928, 0.2541, -1.089), (0.5928, 0.4234, -1.089), (-0.489, 0.3493, -1.159), (-0.489, 0.2096, -1.159), (-0.489, 0.06986, -1.159), (-0.489, -0.06986, -1.159), (-0.489, -0.2096, -1.159), (-0.489, -0.3493, -1.159), (0.489, -0.3493, -1.159), (0.489, -0.2096, -1.159), (0.489, -0.06986, -1.159), (0.489, 0.06986, -1.159), (0.489, 0.2096, -1.159), (0.489, 0.3493, -1.159), (0.353, 0.4941, -0.9554), (0.2118, 0.4941, -0.9554), (0.07059, 0.4941, -0.9554), (-0.07059, 0.4941, -0.9554), (-0.2118, 0.4941, -0.9554), (-0.353, 0.4941, -0.9554), (-0.7143, 1.0, 1.28), (-0.4286, 1.0, 1.28), (-0.1429, 1.0, 1.28), (0.1429, 1.0, 1.28), (0.4286, 1.0, 1.28), (0.7143, 1.0, 1.28), (-0.353, -0.4941, -0.9554), (-0.2118, -0.4941, -0.9554), (-0.07059, -0.4941, -0.9554), (0.07059, -0.4941, -0.9554), (0.2118, -0.4941, -0.9554), (0.353, -0.4941, -0.9554), (0.7143, -1.0, 1.28), (0.4286, -1.0, 1.28), (0.1429, -1.0, 1.28), (-0.1429, -1.0, 1.28), (-0.4286, -1.0, 1.28), (-0.7143, -1.0, 1.28), (-0.8576, 1.201, 1.343), (-0.5145, 1.201, 1.343), (-0.1715, 1.201, 1.343), (0.1715, 1.201, 1.343), (0.5145, 1.201, 1.343), (0.8576, 1.201, 1.343), (0.8576, -1.201, 1.343), (0.5145, -1.201, 1.343), (0.1715, -1.201, 1.343), (-0.1715, -1.201, 1.343), (-0.5145, -1.201, 1.343), (-0.8576, -1.201, 1.343), (-0.7382, 1.034, 1.451), (-0.4429, 1.034, 1.451), (-0.1476, 1.034, 1.451), (0.1476, 1.034, 1.451), (0.4429, 1.034, 1.451), (0.7382, 1.034, 1.451), (0.7382, -1.034, 1.451), (0.4429, -1.034, 1.451), (0.1476, -1.034, 1.451), (-0.1476, -1.034, 1.451), (-0.4429, -1.034, 1.451), (-0.7382, -1.034, 1.451), (-0.3686, 0.516, 2.542), (-0.2211, 0.516, 2.542), (-0.07372, 0.516, 2.542), (0.07372, 0.516, 2.542), (0.2211, 0.516, 2.542), (0.3686, 0.516, 2.542), (0.3686, -0.516, 2.542), (0.2211, -0.516, 2.542), (0.07372, -0.516, 2.542), (-0.07372, -0.516, 2.542), (-0.2211, -0.516, 2.542), (-0.3686, -0.516, 2.542), (0.4234, 0.5928, -1.006), (0.2541, 0.5928, -1.006), (0.08469, 0.5928, -1.006), (-0.08469, 0.5928, -1.006), (-0.2541, 0.5928, -1.006), (-0.4234, 0.5928, -1.006), (-0.4234, -0.5928, -1.006), (-0.2541, -0.5928, -1.006), (-0.08469, -0.5928, -1.006), (0.08469, -0.5928, -1.006), (0.2541, -0.5928, -1.006), (0.4234, -0.5928, -1.006), (0.4234, 0.5928, -1.089), (0.2541, 0.5928, -1.089), (0.08469, 0.5928, -1.089), (-0.08469, 0.5928, -1.089), (-0.2541, 0.5928, -1.089), (-0.4234, 0.5928, -1.089), (-0.4234, -0.5928, -1.089), (-0.2541, -0.5928, -1.089), (-0.08469, -0.5928, -1.089), (0.08469, -0.5928, -1.089), (0.2541, -0.5928, -1.089), (0.4234, -0.5928, -1.089), (0.3493, 0.489, -1.159), (0.2096, 0.489, -1.159), (0.06986, 0.489, -1.159), (-0.06986, 0.489, -1.159), (-0.2096, 0.489, -1.159), (-0.3493, 0.489, -1.159), (-0.3493, -0.489, -1.159), (-0.2096, -0.489, -1.159), (-0.06986, -0.489, -1.159), (0.06986, -0.489, -1.159), (0.2096, -0.489, -1.159), (0.3493, -0.489, -1.159), (0.3493, 0.3493, -1.159), (0.2096, 0.3493, -1.159), (0.06986, 0.3493, -1.159), (-0.06986, 0.3493, -1.159), (-0.2096, 0.3493, -1.159), (-0.3493, 0.3493, -1.159), (0.3493, 0.2096, -1.159), (0.2096, 0.2096, -1.159), (0.06986, 0.2096, -1.159), (-0.06986, 0.2096, -1.159), (-0.2096, 0.2096, -1.159), (-0.3493, 0.2096, -1.159), (0.3493, 0.06986, -1.159), (0.2096, 0.06986, -1.159), (0.06986, 0.06986, -1.159), (-0.06986, 0.06986, -1.159), (-0.2096, 0.06986, -1.159), (-0.3493, 0.06986, -1.159), (0.3493, -0.06986, -1.159), (0.2096, -0.06986, -1.159), (0.06986, -0.06986, -1.159), (-0.06986, -0.06986, -1.159), (-0.2096, -0.06986, -1.159), (-0.3493, -0.06986, -1.159), (0.3493, -0.2096, -1.159), (0.2096, -0.2096, -1.159), (0.06986, -0.2096, -1.159), (-0.06986, -0.2096, -1.159), (-0.2096, -0.2096, -1.159), (-0.3493, -0.2096, -1.159), (0.3493, -0.3493, -1.159), (0.2096, -0.3493, -1.159), (0.06986, -0.3493, -1.159), (-0.06986, -0.3493, -1.159), (-0.2096, -0.3493, -1.159), (-0.3493, -0.3493, -1.159), (-0.3686, 0.3686, 2.542), (-0.2211, 0.3686, 2.542), (-0.07372, 0.3686, 2.542), (0.07372, 0.3686, 2.542), (0.2211, 0.3686, 2.542), (0.3686, 0.3686, 2.542), (-0.3686, 0.2211, 2.542), (-0.2211, 0.2211, 2.542), (-0.07372, 0.2211, 2.542), (0.07372, 0.2211, 2.542), (0.2211, 0.2211, 2.542), (0.3686, 0.2211, 2.542), (-0.3686, 0.07372, 2.542), (-0.2211, 0.07372, 2.542), (-0.07372, 0.07372, 2.542), (0.07372, 0.07372, 2.542), (0.2211, 0.07372, 2.542), (0.3686, 0.07372, 2.542), (-0.3686, -0.07372, 2.542), (-0.2211, -0.07372, 2.542), (-0.07372, -0.07372, 2.542), (0.07372, -0.07372, 2.542), (0.2211, -0.07372, 2.542), (0.3686, -0.07372, 2.542), (-0.3686, -0.2211, 2.542), (-0.2211, -0.2211, 2.542), (-0.07372, -0.2211, 2.542), (0.07372, -0.2211, 2.542), (0.2211, -0.2211, 2.542), (0.3686, -0.2211, 2.542), (-0.3686, -0.3686, 2.542), (-0.2211, -0.3686, 2.542), (-0.07372, -0.3686, 2.542), (0.07372, -0.3686, 2.542), (0.2211, -0.3686, 2.542), (0.3686, -0.3686, 2.542), (-0.962, -0.962, 1.112), (-0.962, 0.962, 1.112), (0.962, 0.962, 1.112), (0.962, -0.962, 1.112), (0.962, 0.6871, 1.112), (0.962, 0.4123, 1.112), (0.962, 0.1374, 1.112), (0.962, -0.1374, 1.112), (0.962, -0.4123, 1.112), (0.962, -0.6871, 1.112), (-0.962, -0.6871, 1.112), (-0.962, -0.4123, 1.112), (-0.962, -0.1374, 1.112), (-0.962, 0.1374, 1.112), (-0.962, 0.4123, 1.112), (-0.962, 0.6871, 1.112), (0.6871, -0.962, 1.112), (0.4123, -0.962, 1.112), (0.1374, -0.962, 1.112), (-0.1374, -0.962, 1.112), (-0.4123, -0.962, 1.112), (-0.6871, -0.962, 1.112), (-0.6871, 0.962, 1.112), (-0.4123, 0.962, 1.112), (-0.1374, 0.962, 1.112), (0.1374, 0.962, 1.112), (0.4123, 0.962, 1.112), (0.6871, 0.962, 1.112), (-0.5201, 0.5201, -0.8408), (0.5201, 0.5201, -0.8408), (0.5201, -0.5201, -0.8408), (0.5201, 0.3715, -0.8408), (0.5201, 0.2229, -0.8408), (0.5201, 0.07429, -0.8408), (0.5201, -0.07429, -0.8408), (0.5201, -0.2229, -0.8408), (0.5201, -0.3715, -0.8408), (-0.5201, -0.3715, -0.8408), (-0.5201, -0.2229, -0.8408), (-0.5201, -0.07429, -0.8408), (-0.5201, 0.07429, -0.8408), (-0.5201, 0.2229, -0.8408), (-0.5201, 0.3715, -0.8408), (0.3715, -0.5201, -0.8408), (0.2229, -0.5201, -0.8408), (0.07429, -0.5201, -0.8408), (-0.07429, -0.5201, -0.8408), (-0.2229, -0.5201, -0.8408), (-0.3715, -0.5201, -0.8408), (-0.3715, 0.5201, -0.8408), (-0.2229, 0.5201, -0.8408), (-0.07429, 0.5201, -0.8408), (0.07429, 0.5201, -0.8408), (0.2229, 0.5201, -0.8408), (0.3715, 0.5201, -0.8408), (-0.5201, -0.5201, -0.8408), (0.4123, 0.8262, 1.112), (0.6871, 0.8262, 1.112), (0.1374, 0.8262, 1.112), (-0.1374, 0.8262, 1.112), (-0.4123, 0.8262, 1.112), (-0.6871, 0.8262, 1.112), (-0.4123, -0.8262, 1.112), (-0.6871, -0.8262, 1.112), (-0.1374, -0.8262, 1.112), (0.1374, -0.8262, 1.112), (0.4123, -0.8262, 1.112), (0.6871, -0.8262, 1.112), (-0.8262, 0.4123, 1.112), (-0.8262, 0.6871, 1.112), (-0.8262, 0.1374, 1.112), (-0.8262, -0.1374, 1.112), (-0.8262, -0.4123, 1.112), (-0.8262, -0.6871, 1.112), (0.8262, -0.4123, 1.112), (0.8262, -0.6871, 1.112), (0.8262, -0.1374, 1.112), (0.8262, 0.1374, 1.112), (0.8262, 0.4123, 1.112), (0.8262, 0.6871, 1.112), (0.3843, 0.3715, -0.8408), (0.3843, 0.2229, -0.8408), (0.3843, 0.07429, -0.8408), (0.3843, -0.07429, -0.8408), (0.3843, -0.2229, -0.8408), (0.3843, -0.3715, -0.8408), (-0.3843, -0.3715, -0.8408), (-0.3843, -0.2229, -0.8408), (-0.3843, -0.07429, -0.8408), (-0.3843, 0.07429, -0.8408), (-0.3843, 0.2229, -0.8408), (-0.3843, 0.3715, -0.8408), (0.3715, -0.3843, -0.8408), (0.2229, -0.3843, -0.8408), (0.07429, -0.3843, -0.8408), (-0.07429, -0.3843, -0.8408), (-0.2229, -0.3843, -0.8408), (-0.3715, -0.3843, -0.8408), (-0.3715, 0.3843, -0.8408), (-0.2229, 0.3843, -0.8408), (-0.07429, 0.3843, -0.8408), (0.07429, 0.3843, -0.8408), (0.2229, 0.3843, -0.8408), (0.3715, 0.3843, -0.8408)], [], [(311, 43, 3, 297), (323, 139, 7, 298), (305, 55, 5, 299), (317, 151, 1, 296), (128, 6, 22, 188), (134, 3, 9, 152), (62, 10, 14, 74), (50, 7, 10, 62), (38, 1, 8, 56), (146, 5, 11, 158), (170, 15, 19, 182), (56, 8, 12, 68), (158, 11, 15, 170), (152, 9, 13, 164), (290, 80, 16, 187), (164, 13, 17, 176), (74, 14, 18, 86), (68, 12, 16, 80), (194, 21, 25, 206), (32, 2, 20, 92), (44, 4, 23, 98), (140, 0, 21, 194), (110, 27, 31, 122), (188, 22, 26, 200), (98, 23, 27, 110), (92, 20, 24, 104), (254, 122, 31, 223), (104, 24, 28, 116), (206, 25, 29, 218), (200, 26, 30, 212), (25, 109, 121, 29), (109, 108, 120, 121), (108, 107, 119, 120), (107, 106, 118, 119), (106, 105, 117, 118), (105, 104, 116, 117), (212, 30, 127, 224), (224, 127, 126, 230), (230, 126, 125, 236), (236, 125, 124, 242), (242, 124, 123, 248), (248, 123, 122, 254), (21, 97, 109, 25), (97, 96, 108, 109), (96, 95, 107, 108), (95, 94, 106, 107), (94, 93, 105, 106), (93, 92, 104, 105), (22, 103, 115, 26), (103, 102, 114, 115), (102, 101, 113, 114), (101, 100, 112, 113), (100, 99, 111, 112), (99, 98, 110, 111), (26, 115, 127, 30), (115, 114, 126, 127), (114, 113, 125, 126), (113, 112, 124, 125), (112, 111, 123, 124), (111, 110, 122, 123), (6, 49, 103, 22), (49, 48, 102, 103), (48, 47, 101, 102), (47, 46, 100, 101), (46, 45, 99, 100), (45, 44, 98, 99), (0, 37, 97, 21), (37, 36, 96, 97), (36, 35, 95, 96), (35, 34, 94, 95), (34, 33, 93, 94), (33, 32, 92, 93), (13, 73, 85, 17), (73, 72, 84, 85), (72, 71, 83, 84), (71, 70, 82, 83), (70, 69, 81, 82), (69, 68, 80, 81), (15, 79, 91, 19), (79, 78, 90, 91), (78, 77, 89, 90), (77, 76, 88, 89), (76, 75, 87, 88), (75, 74, 86, 87), (176, 17, 85, 260), (260, 85, 84, 266), (266, 84, 83, 272), (272, 83, 82, 278), (278, 82, 81, 284), (284, 81, 80, 290), (9, 61, 73, 13), (61, 60, 72, 73), (60, 59, 71, 72), (59, 58, 70, 71), (58, 57, 69, 70), (57, 56, 68, 69), (3, 43, 61, 9), (43, 42, 60, 61), (42, 41, 59, 60), (41, 40, 58, 59), (40, 39, 57, 58), (39, 38, 56, 57), (5, 55, 67, 11), (55, 54, 66, 67), (54, 53, 65, 66), (53, 52, 64, 65), (52, 51, 63, 64), (51, 50, 62, 63), (11, 67, 79, 15), (67, 66, 78, 79), (66, 65, 77, 78), (65, 64, 76, 77), (64, 63, 75, 76), (63, 62, 74, 75), (298, 7, 50, 300), (300, 50, 51, 301), (301, 51, 52, 302), (302, 52, 53, 303), (303, 53, 54, 304), (304, 54, 55, 305), (296, 1, 38, 306), (306, 38, 39, 307), (307, 39, 40, 308), (308, 40, 41, 309), (309, 41, 42, 310), (310, 42, 43, 311), (90, 289, 295, 91), (289, 288, 294, 295), (288, 287, 293, 294), (287, 286, 292, 293), (286, 285, 291, 292), (285, 284, 290, 291), (89, 283, 289, 90), (283, 282, 288, 289), (282, 281, 287, 288), (281, 280, 286, 287), (280, 279, 285, 286), (279, 278, 284, 285), (88, 277, 283, 89), (277, 276, 282, 283), (276, 275, 281, 282), (275, 274, 280, 281), (274, 273, 279, 280), (273, 272, 278, 279), (87, 271, 277, 88), (271, 270, 276, 277), (270, 269, 275, 276), (269, 268, 274, 275), (268, 267, 273, 274), (267, 266, 272, 273), (86, 265, 271, 87), (265, 264, 270, 271), (264, 263, 269, 270), (263, 262, 268, 269), (262, 261, 267, 268), (261, 260, 266, 267), (18, 181, 265, 86), (181, 180, 264, 265), (180, 179, 263, 264), (179, 178, 262, 263), (178, 177, 261, 262), (177, 176, 260, 261), (120, 253, 259, 121), (253, 252, 258, 259), (252, 251, 257, 258), (251, 250, 256, 257), (250, 249, 255, 256), (249, 248, 254, 255), (119, 247, 253, 120), (247, 246, 252, 253), (246, 245, 251, 252), (245, 244, 250, 251), (244, 243, 249, 250), (243, 242, 248, 249), (118, 241, 247, 119), (241, 240, 246, 247), (240, 239, 245, 246), (239, 238, 244, 245), (238, 237, 243, 244), (237, 236, 242, 243), (117, 235, 241, 118), (235, 234, 240, 241), (234, 233, 239, 240), (233, 232, 238, 239), (232, 231, 237, 238), (231, 230, 236, 237), (116, 229, 235, 117), (229, 228, 234, 235), (228, 227, 233, 234), (227, 226, 232, 233), (226, 225, 231, 232), (225, 224, 230, 231), (28, 217, 229, 116), (217, 216, 228, 229), (216, 215, 227, 228), (215, 214, 226, 227), (214, 213, 225, 226), (213, 212, 224, 225), (24, 205, 217, 28), (205, 204, 216, 217), (204, 203, 215, 216), (203, 202, 214, 215), (202, 201, 213, 214), (201, 200, 212, 213), (27, 211, 223, 31), (211, 210, 222, 223), (210, 209, 221, 222), (209, 208, 220, 221), (208, 207, 219, 220), (207, 206, 218, 219), (121, 259, 218, 29), (259, 258, 219, 218), (258, 257, 220, 219), (257, 256, 221, 220), (256, 255, 222, 221), (255, 254, 223, 222), (20, 193, 205, 24), (193, 192, 204, 205), (192, 191, 203, 204), (191, 190, 202, 203), (190, 189, 201, 202), (189, 188, 200, 201), (4, 145, 199, 23), (145, 144, 198, 199), (144, 143, 197, 198), (143, 142, 196, 197), (142, 141, 195, 196), (141, 140, 194, 195), (23, 199, 211, 27), (199, 198, 210, 211), (198, 197, 209, 210), (197, 196, 208, 209), (196, 195, 207, 208), (195, 194, 206, 207), (14, 169, 181, 18), (169, 168, 180, 181), (168, 167, 179, 180), (167, 166, 178, 179), (166, 165, 177, 178), (165, 164, 176, 177), (91, 295, 182, 19), (295, 294, 183, 182), (294, 293, 184, 183), (293, 292, 185, 184), (292, 291, 186, 185), (291, 290, 187, 186), (10, 157, 169, 14), (157, 156, 168, 169), (156, 155, 167, 168), (155, 154, 166, 167), (154, 153, 165, 166), (153, 152, 164, 165), (8, 163, 175, 12), (163, 162, 174, 175), (162, 161, 173, 174), (161, 160, 172, 173), (160, 159, 171, 172), (159, 158, 170, 171), (12, 175, 187, 16), (175, 174, 186, 187), (174, 173, 185, 186), (173, 172, 184, 185), (172, 171, 183, 184), (171, 170, 182, 183), (1, 151, 163, 8), (151, 150, 162, 163), (150, 149, 161, 162), (149, 148, 160, 161), (148, 147, 159, 160), (147, 146, 158, 159), (7, 139, 157, 10), (139, 138, 156, 157), (138, 137, 155, 156), (137, 136, 154, 155), (136, 135, 153, 154), (135, 134, 152, 153), (2, 133, 193, 20), (133, 132, 192, 193), (132, 131, 191, 192), (131, 130, 190, 191), (130, 129, 189, 190), (129, 128, 188, 189), (299, 5, 146, 312), (312, 146, 147, 313), (313, 147, 148, 314), (314, 148, 149, 315), (315, 149, 150, 316), (316, 150, 151, 317), (297, 3, 134, 318), (318, 134, 135, 319), (319, 135, 136, 320), (320, 136, 137, 321), (321, 137, 138, 322), (322, 138, 139, 323), (327, 300, 375, 376), (318, 319, 356, 357), (338, 337, 386, 387), (319, 320, 355, 356), (337, 336, 385, 386), (324, 297, 318, 345), (339, 312, 363, 388), (306, 307, 368, 369), (350, 349, 398, 399), (320, 321, 354, 355), (336, 335, 384, 385), (326, 299, 312, 339), (311, 338, 387, 365), (307, 308, 367, 368), (349, 348, 397, 398), (321, 322, 352, 354), (335, 334, 383, 384), (351, 296, 306, 333), (308, 309, 366, 367), (348, 347, 396, 397), (323, 350, 399, 353), (322, 323, 353, 352), (334, 333, 382, 383), (325, 298, 300, 327), (344, 317, 296, 351), (332, 305, 299, 326), (350, 323, 298, 325), (338, 311, 297, 324), (32, 338, 324, 2), (128, 350, 325, 6), (44, 332, 326, 4), (140, 344, 351, 0), (6, 325, 327, 49), (49, 327, 328, 48), (48, 328, 329, 47), (47, 329, 330, 46), (46, 330, 331, 45), (45, 331, 332, 44), (0, 351, 333, 37), (37, 333, 334, 36), (36, 334, 335, 35), (35, 335, 336, 34), (34, 336, 337, 33), (33, 337, 338, 32), (4, 326, 339, 145), (145, 339, 340, 144), (144, 340, 341, 143), (143, 341, 342, 142), (142, 342, 343, 141), (141, 343, 344, 140), (2, 324, 345, 133), (133, 345, 346, 132), (132, 346, 347, 131), (131, 347, 348, 130), (130, 348, 349, 129), (129, 349, 350, 128), (304, 305, 371, 370), (303, 304, 370, 372), (340, 339, 388, 389), (316, 317, 359, 358), (302, 303, 372, 373), (341, 340, 389, 390), (315, 316, 358, 360), (328, 327, 376, 377), (301, 302, 373, 374), (317, 344, 393, 359), (342, 341, 390, 391), (314, 315, 360, 361), (329, 328, 377, 378), (300, 301, 374, 375), (345, 318, 357, 394), (343, 342, 391, 392), (313, 314, 361, 362), (305, 332, 381, 371), (330, 329, 378, 379), (344, 343, 392, 393), (312, 313, 362, 363), (333, 306, 369, 382), (331, 330, 379, 380), (332, 331, 380, 381), (346, 345, 394, 395), (310, 311, 365, 364), (347, 346, 395, 396), (309, 310, 364, 366)])
me_cube_001.materials.append(mat_material)
me_cube_001.use_remesh_preserve_volume = False
me_cube_001.use_remesh_preserve_attributes = False
me_cube_001.use_mirror_vertex_groups = False
me_cube_001.update()
me_cylinder = bpy.data.meshes.new('Cylinder')
me_cylinder.from_pydata([(5.444e-09, 0.7438, -0.1611), (1.647e-08, 0.6509, 0.2069), (0.1451, 0.7295, -0.1611), (0.127, 0.6384, 0.2069), (0.2846, 0.6872, -0.1611), (0.2491, 0.6014, 0.2069), (0.4132, 0.6184, -0.1611), (0.3616, 0.5412, 0.2069), (0.5259, 0.5259, -0.1611), (0.4603, 0.4603, 0.2069), (0.6184, 0.4132, -0.1611), (0.5412, 0.3616, 0.2069), (0.6872, 0.2846, -0.1611), (0.6014, 0.2491, 0.2069), (0.7295, 0.1451, -0.1611), (0.6384, 0.127, 0.2069), (0.7438, 8.286e-08, -0.1611), (0.6509, 1.023e-07, 0.2069), (0.7295, -0.1451, -0.1611), (0.6384, -0.127, 0.2069), (0.6872, -0.2846, -0.1611), (0.6014, -0.2491, 0.2069), (0.6184, -0.4132, -0.1611), (0.5412, -0.3616, 0.2069), (0.5259, -0.5259, -0.1611), (0.4603, -0.4603, 0.2069), (0.4132, -0.6184, -0.1611), (0.3616, -0.5412, 0.2069), (0.2846, -0.6872, -0.1611), (0.2491, -0.6014, 0.2069), (0.1451, -0.7295, -0.1611), (0.127, -0.6384, 0.2069), (-2.369e-07, -0.7438, -0.1611), (-1.956e-07, -0.6509, 0.2069), (-0.1451, -0.7295, -0.1611), (-0.127, -0.6384, 0.2069), (-0.2846, -0.6872, -0.1611), (-0.2491, -0.6014, 0.2069), (-0.4132, -0.6184, -0.1611), (-0.3616, -0.5412, 0.2069), (-0.5259, -0.5259, -0.1611), (-0.4603, -0.4603, 0.2069), (-0.6184, -0.4132, -0.1611), (-0.5412, -0.3616, 0.2069), (-0.6872, -0.2846, -0.1611), (-0.6014, -0.2491, 0.2069), (-0.7295, -0.1451, -0.1611), (-0.6384, -0.127, 0.2069), (-0.7438, 7.449e-07, -0.1611), (-0.6509, 6.817e-07, 0.2069), (-0.7295, 0.1451, -0.1611), (-0.6384, 0.127, 0.2069), (-0.6872, 0.2846, -0.1611), (-0.6014, 0.2491, 0.2069), (-0.6184, 0.4132, -0.1611), (-0.5412, 0.3616, 0.2069), (-0.5259, 0.5259, -0.1611), (-0.4603, 0.4603, 0.2069), (-0.4132, 0.6184, -0.1611), (-0.3616, 0.5412, 0.2069), (-0.2846, 0.6872, -0.1611), (-0.2491, 0.6014, 0.2069), (-0.1451, 0.7295, -0.1611), (-0.127, 0.6384, 0.2069), (0.11, 0.5528, 0.2069), (2.242e-08, 0.5636, 0.2069), (0.2157, 0.5207, 0.2069), (0.3131, 0.4687, 0.2069), (0.3986, 0.3986, 0.2069), (0.4687, 0.3131, 0.2069), (0.5207, 0.2157, 0.2069), (0.5528, 0.11, 0.2069), (0.5636, 1.226e-07, 0.2069), (0.5528, -0.11, 0.2069), (0.5207, -0.2157, 0.2069), (0.4687, -0.3131, 0.2069), (0.3986, -0.3986, 0.2069), (0.3131, -0.4687, 0.2069), (0.2157, -0.5207, 0.2069), (0.11, -0.5528, 0.2069), (-1.612e-07, -0.5636, 0.2069), (-0.11, -0.5528, 0.2069), (-0.2157, -0.5207, 0.2069), (-0.3131, -0.4687, 0.2069), (-0.3986, -0.3986, 0.2069), (-0.4687, -0.3131, 0.2069), (-0.5207, -0.2157, 0.2069), (-0.5528, -0.11, 0.2069), (-0.5636, 6.243e-07, 0.2069), (-0.5528, 0.11, 0.2069), (-0.5207, 0.2157, 0.2069), (-0.4687, 0.3131, 0.2069), (-0.3986, 0.3986, 0.2069), (-0.3131, 0.4687, 0.2069), (-0.2157, 0.5207, 0.2069), (-0.11, 0.5528, 0.2069), (0.11, 0.5528, 0.28), (2.362e-08, 0.5636, 0.28), (0.2157, 0.5207, 0.28), (0.3131, 0.4687, 0.28), (0.3986, 0.3986, 0.28), (0.4687, 0.3131, 0.28), (0.5207, 0.2157, 0.28), (0.5528, 0.11, 0.28), (0.5636, 1.226e-07, 0.28), (0.5528, -0.11, 0.28), (0.5207, -0.2157, 0.28), (0.4687, -0.3131, 0.28), (0.3986, -0.3986, 0.28), (0.3131, -0.4687, 0.28), (0.2157, -0.5207, 0.28), (0.11, -0.5528, 0.28), (-1.6e-07, -0.5636, 0.28), (-0.11, -0.5528, 0.28), (-0.2157, -0.5207, 0.28), (-0.3131, -0.4687, 0.28), (-0.3986, -0.3986, 0.28), (-0.4687, -0.3131, 0.28), (-0.5207, -0.2157, 0.28), (-0.5528, -0.11, 0.28), (-0.5636, 6.243e-07, 0.28), (-0.5528, 0.11, 0.28), (-0.5207, 0.2157, 0.28), (-0.4687, 0.3131, 0.28), (-0.3986, 0.3986, 0.28), (-0.3131, 0.4687, 0.28), (-0.2157, 0.5207, 0.28), (-0.11, 0.5528, 0.28), (0.1265, 0.6359, 0.3098), (1.517e-08, 0.6483, 0.3098), (0.2481, 0.599, 0.3098), (0.3602, 0.5391, 0.3098), (0.4584, 0.4584, 0.3098), (0.5391, 0.3602, 0.3098), (0.599, 0.2481, 0.3098), (0.6359, 0.1265, 0.3098), (0.6483, 1.046e-07, 0.3098), (0.6359, -0.1265, 0.3098), (0.599, -0.2481, 0.3098), (0.5391, -0.3602, 0.3098), (0.4584, -0.4584, 0.3098), (0.3602, -0.5391, 0.3098), (0.2481, -0.599, 0.3098), (0.1265, -0.6359, 0.3098), (-1.961e-07, -0.6483, 0.3098), (-0.1265, -0.6359, 0.3098), (-0.2481, -0.599, 0.3098), (-0.3602, -0.5391, 0.3098), (-0.4584, -0.4584, 0.3098), (-0.5391, -0.3602, 0.3098), (-0.599, -0.2481, 0.3098), (-0.6359, -0.1265, 0.3098), (-0.6483, 6.817e-07, 0.3098), (-0.6359, 0.1265, 0.3098), (-0.599, 0.2481, 0.3098), (-0.5391, 0.3602, 0.3098), (-0.4584, 0.4584, 0.3098), (-0.3602, 0.5391, 0.3098), (-0.2481, 0.599, 0.3098), (-0.1265, 0.6359, 0.3098), (0.1265, 0.6359, 0.3738), (1.348e-08, 0.6483, 0.3738), (0.2481, 0.599, 0.3738), (0.3602, 0.5391, 0.3738), (0.4584, 0.4584, 0.3738), (0.5391, 0.3602, 0.3738), (0.599, 0.2481, 0.3738), (0.6359, 0.1265, 0.3738), (0.6483, 1.046e-07, 0.3738), (0.6359, -0.1265, 0.3738), (0.599, -0.2481, 0.3738), (0.5391, -0.3602, 0.3738), (0.4584, -0.4584, 0.3738), (0.3602, -0.5391, 0.3738), (0.2481, -0.599, 0.3738), (0.1265, -0.6359, 0.3738), (-1.978e-07, -0.6483, 0.3738), (-0.1265, -0.6359, 0.3738), (-0.2481, -0.599, 0.3738), (-0.3602, -0.5391, 0.3738), (-0.4584, -0.4584, 0.3738), (-0.5391, -0.3602, 0.3738), (-0.599, -0.2481, 0.3738), (-0.6359, -0.1265, 0.3738), (-0.6483, 6.817e-07, 0.3738), (-0.6359, 0.1265, 0.3738), (-0.599, 0.2481, 0.3738), (-0.5391, 0.3602, 0.3738), (-0.4584, 0.4584, 0.3738), (-0.3602, 0.5391, 0.3738), (-0.2481, 0.599, 0.3738), (-0.1265, 0.6359, 0.3738), (0.1086, 0.5457, 0.3738), (1.728e-08, 0.5564, 0.3738), (0.2129, 0.5141, 0.3738), (0.3091, 0.4626, 0.3738), (0.3934, 0.3934, 0.3738), (0.4626, 0.3091, 0.3738), (0.5141, 0.2129, 0.3738), (0.5457, 0.1086, 0.3738), (0.5564, 1.288e-07, 0.3738), (0.5457, -0.1086, 0.3738), (0.5141, -0.2129, 0.3738), (0.4626, -0.3091, 0.3738), (0.3934, -0.3934, 0.3738), (0.3091, -0.4626, 0.3738), (0.2129, -0.5141, 0.3738), (0.1086, -0.5457, 0.3738), (-1.64e-07, -0.5564, 0.3738), (-0.1086, -0.5457, 0.3738), (-0.2129, -0.5141, 0.3738), (-0.3091, -0.4626, 0.3738), (-0.3934, -0.3934, 0.3738), (-0.4626, -0.3091, 0.3738), (-0.5141, -0.2129, 0.3738), (-0.5457, -0.1086, 0.3738), (-0.5564, 6.241e-07, 0.3738), (-0.5457, 0.1086, 0.3738), (-0.5141, 0.2129, 0.3738), (-0.4626, 0.3091, 0.3738), (-0.3934, 0.3934, 0.3738), (-0.3091, 0.4626, 0.3738), (-0.2129, 0.5141, 0.3738), (-0.1086, 0.5457, 0.3738), (0.08557, 0.4302, 3.125), (2.134e-08, 0.4386, 3.125), (0.1679, 0.4052, 3.125), (0.2437, 0.3647, 3.125), (0.3102, 0.3102, 3.125), (0.3647, 0.2437, 3.125), (0.4052, 0.1679, 3.125), (0.4302, 0.08557, 3.125), (0.4386, 1.572e-07, 3.125), (0.4302, -0.08557, 3.125), (0.4052, -0.1679, 3.125), (0.3647, -0.2437, 3.125), (0.3102, -0.3102, 3.125), (0.2437, -0.3647, 3.125), (0.1679, -0.4052, 3.125), (0.08557, -0.4302, 3.125), (-1.216e-07, -0.4386, 3.125), (-0.08557, -0.4302, 3.125), (-0.1679, -0.4052, 3.125), (-0.2437, -0.3647, 3.125), (-0.3102, -0.3101, 3.125), (-0.3647, -0.2437, 3.125), (-0.4052, -0.1679, 3.125), (-0.4302, -0.08557, 3.125), (-0.4386, 5.477e-07, 3.125), (-0.4302, 0.08557, 3.125), (-0.4052, 0.1679, 3.125), (-0.3647, 0.2437, 3.125), (-0.3101, 0.3102, 3.125), (-0.2437, 0.3647, 3.125), (-0.1679, 0.4052, 3.125), (-0.08557, 0.4302, 3.125), (0.1132, 0.5689, 3.168), (4.998e-09, 0.5801, 3.168), (0.222, 0.5359, 3.168), (0.3223, 0.4823, 3.168), (0.4102, 0.4102, 3.168), (0.4823, 0.3223, 3.168), (0.5359, 0.222, 3.168), (0.5689, 0.1132, 3.168), (0.5801, 1.195e-07, 3.168), (0.5689, -0.1132, 3.168), (0.5359, -0.222, 3.168), (0.4823, -0.3223, 3.168), (0.4102, -0.4102, 3.168), (0.3223, -0.4823, 3.168), (0.222, -0.5359, 3.168), (0.1132, -0.5689, 3.168), (-1.84e-07, -0.5801, 3.168), (-0.1132, -0.5689, 3.168), (-0.222, -0.5359, 3.168), (-0.3223, -0.4823, 3.168), (-0.4102, -0.4102, 3.168), (-0.4823, -0.3223, 3.168), (-0.5359, -0.222, 3.168), (-0.5689, -0.1132, 3.168), (-0.5801, 6.358e-07, 3.168), (-0.5689, 0.1132, 3.168), (-0.5359, 0.222, 3.168), (-0.4823, 0.3223, 3.168), (-0.4102, 0.4102, 3.168), (-0.3223, 0.4823, 3.168), (-0.222, 0.5359, 3.168), (-0.1132, 0.5689, 3.168), (0.1132, 0.5689, 3.281), (2.643e-09, 0.5801, 3.281), (0.222, 0.5359, 3.281), (0.3223, 0.4823, 3.281), (0.4102, 0.4102, 3.281), (0.4823, 0.3223, 3.281), (0.5359, 0.222, 3.281), (0.5689, 0.1132, 3.281), (0.5801, 1.195e-07, 3.281), (0.5689, -0.1132, 3.281), (0.5359, -0.222, 3.281), (0.4823, -0.3223, 3.281), (0.4102, -0.4102, 3.281), (0.3223, -0.4823, 3.281), (0.222, -0.5359, 3.281), (0.1132, -0.5689, 3.281), (-1.864e-07, -0.5801, 3.281), (-0.1132, -0.5689, 3.281), (-0.222, -0.5359, 3.281), (-0.3223, -0.4823, 3.281), (-0.4102, -0.4102, 3.281), (-0.4823, -0.3223, 3.281), (-0.5359, -0.222, 3.281), (-0.5689, -0.1132, 3.281), (-0.5801, 6.358e-07, 3.281), (-0.5689, 0.1132, 3.281), (-0.5359, 0.222, 3.281), (-0.4823, 0.3223, 3.281), (-0.4102, 0.4102, 3.281), (-0.3223, 0.4823, 3.281), (-0.222, 0.5359, 3.281), (-0.1132, 0.5689, 3.281), (0.09025, 0.4537, 3.309), (1.061e-08, 0.4626, 3.309), (0.177, 0.4274, 3.309), (0.257, 0.3847, 3.309), (0.3271, 0.3271, 3.309), (0.3847, 0.257, 3.309), (0.4274, 0.177, 3.309), (0.4537, 0.09025, 3.309), (0.4626, 1.515e-07, 3.309), (0.4537, -0.09025, 3.309), (0.4274, -0.177, 3.309), (0.3847, -0.257, 3.309), (0.3271, -0.3271, 3.309), (0.257, -0.3847, 3.309), (0.177, -0.4274, 3.309), (0.09025, -0.4537, 3.309), (-1.401e-07, -0.4626, 3.309), (-0.09025, -0.4537, 3.309), (-0.177, -0.4274, 3.309), (-0.257, -0.3847, 3.309), (-0.3271, -0.3271, 3.309), (-0.3847, -0.257, 3.309), (-0.4274, -0.177, 3.309), (-0.4537, -0.09025, 3.309), (-0.4626, 5.632e-07, 3.309), (-0.4537, 0.09025, 3.309), (-0.4274, 0.177, 3.309), (-0.3847, 0.257, 3.309), (-0.3271, 0.3271, 3.309), (-0.257, 0.3847, 3.309), (-0.177, 0.4274, 3.309), (-0.09025, 0.4537, 3.309), (0.09025, 0.4537, 3.393), (5.532e-09, 0.4626, 3.393), (0.177, 0.4274, 3.393), (0.257, 0.3847, 3.393), (0.3271, 0.3271, 3.393), (0.3847, 0.257, 3.393), (0.4274, 0.177, 3.393), (0.4537, 0.09025, 3.393), (0.4626, 1.515e-07, 3.393), (0.4537, -0.09025, 3.393), (0.4274, -0.177, 3.393), (0.3847, -0.257, 3.393), (0.3271, -0.3271, 3.393), (0.257, -0.3847, 3.393), (0.177, -0.4274, 3.393), (0.09025, -0.4537, 3.393), (-1.452e-07, -0.4626, 3.393), (-0.09025, -0.4537, 3.393), (-0.177, -0.4274, 3.393), (-0.257, -0.3847, 3.393), (-0.3271, -0.3271, 3.393), (-0.3847, -0.257, 3.393), (-0.4274, -0.177, 3.393), (-0.4537, -0.09025, 3.393), (-0.4626, 5.632e-07, 3.393), (-0.4537, 0.09025, 3.393), (-0.4274, 0.177, 3.393), (-0.3847, 0.257, 3.393), (-0.3271, 0.3271, 3.393), (-0.257, 0.3847, 3.393), (-0.177, 0.4274, 3.393), (-0.09025, 0.4537, 3.393), (0.05587, 0.2809, 3.456), (3.77e-08, 0.2864, 3.456), (0.1096, 0.2646, 3.456), (0.1591, 0.2381, 3.456), (0.2025, 0.2025, 3.456), (0.2381, 0.1591, 3.456), (0.2646, 0.1096, 3.456), (0.2809, 0.05587, 3.456), (0.2864, 2.029e-07, 3.456), (0.2809, -0.05587, 3.456), (0.2646, -0.1096, 3.456), (0.2381, -0.1591, 3.456), (0.2025, -0.2025, 3.456), (0.1591, -0.2381, 3.456), (0.1096, -0.2646, 3.456), (0.05587, -0.2809, 3.456), (-5.561e-08, -0.2864, 3.456), (-0.05587, -0.2809, 3.456), (-0.1096, -0.2646, 3.456), (-0.1591, -0.2381, 3.456), (-0.2025, -0.2025, 3.456), (-0.2381, -0.1591, 3.456), (-0.2646, -0.1096, 3.456), (-0.2809, -0.05587, 3.456), (-0.2864, 4.578e-07, 3.456), (-0.2809, 0.05587, 3.456), (-0.2646, 0.1096, 3.456), (-0.2381, 0.1591, 3.456), (-0.2025, 0.2025, 3.456), (-0.1591, 0.2381, 3.456), (-0.1096, 0.2646, 3.456), (-0.05587, 0.2809, 3.456), (0.05587, 0.2809, 3.75), (7.516e-08, 0.2864, 3.75), (0.1096, 0.2646, 3.75), (0.1591, 0.2381, 3.75), (0.2025, 0.2025, 3.75), (0.2381, 0.1591, 3.75), (0.2646, 0.1096, 3.75), (0.2809, 0.05587, 3.75), (0.2864, 2.029e-07, 3.75), (0.2809, -0.05587, 3.75), (0.2646, -0.1096, 3.75), (0.2381, -0.1591, 3.75), (0.2025, -0.2025, 3.75), (0.1591, -0.2381, 3.75), (0.1096, -0.2646, 3.75), (0.05587, -0.2809, 3.75), (-1.814e-08, -0.2864, 3.75), (-0.05587, -0.2809, 3.75), (-0.1096, -0.2646, 3.75), (-0.1591, -0.2381, 3.75), (-0.2025, -0.2025, 3.75), (-0.2381, -0.1591, 3.75), (-0.2646, -0.1096, 3.75), (-0.2809, -0.05587, 3.75), (-0.2864, 4.578e-07, 3.75), (-0.2809, 0.05587, 3.75), (-0.2646, 0.1096, 3.75), (-0.2381, 0.1591, 3.75), (-0.2025, 0.2025, 3.75), (-0.1591, 0.2381, 3.75), (-0.1096, 0.2646, 3.75), (-0.05587, 0.2809, 3.75), (0.06347, 0.3191, 3.75), (7.21e-08, 0.3253, 3.75), (0.1245, 0.3006, 3.75), (0.1808, 0.2705, 3.75), (0.2301, 0.2301, 3.75), (0.2705, 0.1808, 3.75), (0.3006, 0.1245, 3.75), (0.3191, 0.06347, 3.75), (0.3253, 1.927e-07, 3.75), (0.3191, -0.06347, 3.75), (0.3006, -0.1245, 3.75), (0.2705, -0.1808, 3.75), (0.2301, -0.2301, 3.75), (0.1808, -0.2705, 3.75), (0.1245, -0.3006, 3.75), (0.06347, -0.3191, 3.75), (-3.391e-08, -0.3253, 3.75), (-0.06347, -0.3191, 3.75), (-0.1245, -0.3006, 3.75), (-0.1808, -0.2705, 3.75), (-0.2301, -0.2301, 3.75), (-0.2705, -0.1807, 3.75), (-0.3006, -0.1245, 3.75), (-0.3191, -0.06347, 3.75), (-0.3253, 4.823e-07, 3.75), (-0.3191, 0.06347, 3.75), (-0.3006, 0.1245, 3.75), (-0.2705, 0.1808, 3.75), (-0.2301, 0.2301, 3.75), (-0.1807, 0.2705, 3.75), (-0.1245, 0.3006, 3.75), (-0.06347, 0.3191, 3.75), (0.06347, 0.3191, 3.816), (5.318e-08, 0.3253, 3.816), (0.1245, 0.3006, 3.816), (0.1808, 0.2705, 3.816), (0.2301, 0.2301, 3.816), (0.2705, 0.1808, 3.816), (0.3006, 0.1245, 3.816), (0.3191, 0.06347, 3.816), (0.3253, 1.927e-07, 3.816), (0.3191, -0.06347, 3.816), (0.3006, -0.1245, 3.816), (0.2705, -0.1808, 3.816), (0.2301, -0.2301, 3.816), (0.1808, -0.2705, 3.816), (0.1245, -0.3006, 3.816), (0.06347, -0.3191, 3.816), (-5.283e-08, -0.3253, 3.816), (-0.06347, -0.3191, 3.816), (-0.1245, -0.3006, 3.816), (-0.1808, -0.2705, 3.816), (-0.2301, -0.2301, 3.816), (-0.2705, -0.1807, 3.816), (-0.3006, -0.1245, 3.816), (-0.3191, -0.06347, 3.816), (-0.3253, 4.823e-07, 3.816), (-0.3191, 0.06347, 3.816), (-0.3006, 0.1245, 3.816), (-0.2705, 0.1808, 3.816), (-0.2301, 0.2301, 3.816), (-0.1807, 0.2705, 3.816), (-0.1245, 0.3006, 3.816), (-0.06347, 0.3191, 3.816), (0.05337, 0.2683, 3.816), (5.78e-08, 0.2736, 3.816), (0.1047, 0.2528, 3.816), (0.152, 0.2275, 3.816), (0.1934, 0.1934, 3.816), (0.2275, 0.152, 3.816), (0.2528, 0.1047, 3.816), (0.2683, 0.05337, 3.816), (0.2736, 2.062e-07, 3.816), (0.2683, -0.05337, 3.816), (0.2528, -0.1047, 3.816), (0.2275, -0.152, 3.816), (0.1934, -0.1934, 3.816), (0.152, -0.2275, 3.816), (0.1047, -0.2528, 3.816), (0.05337, -0.2683, 3.816), (-3.134e-08, -0.2736, 3.816), (-0.05337, -0.2683, 3.816), (-0.1047, -0.2528, 3.816), (-0.152, -0.2275, 3.816), (-0.1934, -0.1934, 3.816), (-0.2275, -0.152, 3.816), (-0.2528, -0.1047, 3.816), (-0.2683, -0.05337, 3.816), (-0.2736, 4.497e-07, 3.816), (-0.2683, 0.05337, 3.816), (-0.2528, 0.1047, 3.816), (-0.2275, 0.152, 3.816), (-0.1934, 0.1934, 3.816), (-0.152, 0.2275, 3.816), (-0.1047, 0.2528, 3.816), (-0.05337, 0.2683, 3.816), (0.04543, 0.2284, 9.416), (8.043e-06, 0.2328, 9.416), (0.08911, 0.2151, 9.416), (0.1294, 0.1936, 9.416), (0.1647, 0.1646, 9.416), (0.1936, 0.1294, 9.416), (0.2151, 0.0891, 9.416), (0.2284, 0.04543, 9.416), (0.2328, 2.169e-07, 9.416), (0.2284, -0.04542, 9.416), (0.2151, -0.0891, 9.416), (0.1936, -0.1294, 9.416), (0.1647, -0.1646, 9.416), (0.1294, -0.1936, 9.416), (0.08911, -0.2151, 9.416), (0.04543, -0.2284, 9.416), (7.967e-06, -0.2328, 9.416), (-0.04542, -0.2284, 9.416), (-0.0891, -0.2151, 9.416), (-0.1294, -0.1936, 9.416), (-0.1646, -0.1646, 9.416), (-0.1936, -0.1294, 9.416), (-0.2151, -0.0891, 9.416), (-0.2284, -0.04542, 9.416), (-0.2328, 4.242e-07, 9.416), (-0.2284, 0.04543, 9.416), (-0.2151, 0.0891, 9.416), (-0.1936, 0.1294, 9.416), (-0.1646, 0.1646, 9.416), (-0.1294, 0.1936, 9.416), (-0.0891, 0.2151, 9.416), (-0.04542, 0.2284, 9.416), (0.07364, 0.3702, 9.465), (8.031e-06, 0.3774, 9.465), (0.1444, 0.3487, 9.465), (0.2097, 0.3138, 9.465), (0.2669, 0.2669, 9.465), (0.3138, 0.2097, 9.465), (0.3487, 0.1444, 9.465), (0.3702, 0.07363, 9.465), (0.3774, 1.77e-07, 9.465), (0.3702, -0.07363, 9.465), (0.3487, -0.1444, 9.465), (0.3138, -0.2097, 9.465), (0.2669, -0.2669, 9.465), (0.2097, -0.3138, 9.465), (0.1444, -0.3487, 9.465), (0.07364, -0.3702, 9.465), (7.908e-06, -0.3774, 9.465), (-0.07362, -0.3702, 9.465), (-0.1444, -0.3487, 9.465), (-0.2097, -0.3138, 9.465), (-0.2669, -0.2669, 9.465), (-0.3138, -0.2097, 9.465), (-0.3487, -0.1444, 9.465), (-0.3702, -0.07363, 9.465), (-0.3774, 5.129e-07, 9.465), (-0.3702, 0.07363, 9.465), (-0.3487, 0.1444, 9.465), (-0.3138, 0.2097, 9.465), (-0.2669, 0.2669, 9.465), (-0.2097, 0.3138, 9.465), (-0.1444, 0.3487, 9.465), (-0.07362, 0.3702, 9.465), (0.07364, 0.3702, 9.551), (8.026e-06, 0.3774, 9.551), (0.1444, 0.3487, 9.551), (0.2097, 0.3138, 9.551), (0.2669, 0.2669, 9.551), (0.3138, 0.2097, 9.551), (0.3487, 0.1444, 9.551), (0.3702, 0.07363, 9.551), (0.3774, 1.77e-07, 9.551), (0.3702, -0.07363, 9.551), (0.3487, -0.1444, 9.551), (0.3138, -0.2097, 9.551), (0.2669, -0.2669, 9.551), (0.2097, -0.3138, 9.551), (0.1444, -0.3487, 9.551), (0.07364, -0.3702, 9.551), (7.903e-06, -0.3774, 9.551), (-0.07362, -0.3702, 9.551), (-0.1444, -0.3487, 9.551), (-0.2097, -0.3138, 9.551), (-0.2669, -0.2669, 9.551), (-0.3138, -0.2097, 9.551), (-0.3487, -0.1444, 9.551), (-0.3702, -0.07363, 9.551), (-0.3774, 5.129e-07, 9.551), (-0.3702, 0.07363, 9.551), (-0.3487, 0.1444, 9.551), (-0.3138, 0.2097, 9.551), (-0.2669, 0.2669, 9.551), (-0.2097, 0.3138, 9.551), (-0.1444, 0.3487, 9.551), (-0.07362, 0.3702, 9.551), (0.06071, 0.3052, 9.551), (8.031e-06, 0.3111, 9.551), (0.1191, 0.2875, 9.551), (0.1729, 0.2587, 9.551), (0.22, 0.22, 9.551), (0.2587, 0.1729, 9.551), (0.2875, 0.1191, 9.551), (0.3052, 0.0607, 9.551), (0.3111, 1.952e-07, 9.551), (0.3052, -0.0607, 9.551), (0.2875, -0.1191, 9.551), (0.2587, -0.1729, 9.551), (0.22, -0.22, 9.551), (0.1729, -0.2587, 9.551), (0.1191, -0.2875, 9.551), (0.06071, -0.3052, 9.551), (7.929e-06, -0.3111, 9.551), (-0.06069, -0.3052, 9.551), (-0.1191, -0.2875, 9.551), (-0.1729, -0.2587, 9.551), (-0.22, -0.22, 9.551), (-0.2587, -0.1729, 9.551), (-0.2874, -0.1191, 9.551), (-0.3052, -0.0607, 9.551), (-0.3111, 4.721e-07, 9.551), (-0.3052, 0.0607, 9.551), (-0.2874, 0.1191, 9.551), (-0.2587, 0.1729, 9.551), (-0.22, 0.22, 9.551), (-0.1729, 0.2587, 9.551), (-0.1191, 0.2875, 9.551), (-0.06069, 0.3052, 9.551), (0.06071, 0.3052, 9.64), (8.103e-06, 0.3111, 9.64), (0.1191, 0.2875, 9.64), (0.1729, 0.2587, 9.64), (0.22, 0.22, 9.64), (0.2587, 0.1729, 9.64), (0.2875, 0.1191, 9.64), (0.3052, 0.0607, 9.64), (0.3111, 1.952e-07, 9.64), (0.3052, -0.0607, 9.64), (0.2875, -0.1191, 9.64), (0.2587, -0.1729, 9.64), (0.22, -0.22, 9.64), (0.1729, -0.2587, 9.64), (0.1191, -0.2875, 9.64), (0.06071, -0.3052, 9.64), (8.001e-06, -0.3111, 9.64), (-0.06069, -0.3052, 9.64), (-0.1191, -0.2875, 9.64), (-0.1729, -0.2587, 9.64), (-0.22, -0.22, 9.64), (-0.2587, -0.1729, 9.64), (-0.2874, -0.1191, 9.64), (-0.3052, -0.0607, 9.64), (-0.3111, 4.721e-07, 9.64), (-0.3052, 0.0607, 9.64), (-0.2874, 0.1191, 9.64), (-0.2587, 0.1729, 9.64), (-0.22, 0.22, 9.64), (-0.1729, 0.2587, 9.64), (-0.1191, 0.2875, 9.64), (-0.06069, 0.3052, 9.64), (0.03836, 0.1928, 9.69), (8.115e-06, 0.1966, 9.69), (0.07523, 0.1816, 9.69), (0.1092, 0.1634, 9.69), (0.139, 0.139, 9.69), (0.1634, 0.1092, 9.69), (0.1816, 0.07522, 9.69), (0.1928, 0.03835, 9.69), (0.1966, 2.259e-07, 9.69), (0.1928, -0.03835, 9.69), (0.1816, -0.07522, 9.69), (0.1634, -0.1092, 9.69), (0.139, -0.139, 9.69), (0.1092, -0.1634, 9.69), (0.07523, -0.1816, 9.69), (0.03836, -0.1928, 9.69), (8.051e-06, -0.1966, 9.69), (-0.03834, -0.1928, 9.69), (-0.07521, -0.1816, 9.69), (-0.1092, -0.1634, 9.69), (-0.139, -0.139, 9.69), (-0.1634, -0.1092, 9.69), (-0.1816, -0.07522, 9.69), (-0.1928, -0.03835, 9.69), (-0.1966, 4.008e-07, 9.69), (-0.1928, 0.03835, 9.69), (-0.1816, 0.07522, 9.69), (-0.1634, 0.1092, 9.69), (-0.139, 0.139, 9.69), (-0.1092, 0.1634, 9.69), (-0.07521, 0.1816, 9.69), (-0.03834, 0.1928, 9.69), (0.03513, 0.1766, 10.1), (9.436e-06, 0.18, 10.1), (0.0689, 0.1663, 10.1), (0.1, 0.1497, 10.1), (0.1273, 0.1273, 10.1), (0.1497, 0.1, 10.1), (0.1663, 0.06889, 10.1), (0.1766, 0.03512, 10.1), (0.18, 2.302e-07, 10.1), (0.1766, -0.03512, 10.1), (0.1663, -0.06889, 10.1), (0.1497, -0.1, 10.1), (0.1273, -0.1273, 10.1), (0.1, -0.1497, 10.1), (0.0689, -0.1663, 10.1), (0.03513, -0.1765, 10.1), (9.377e-06, -0.18, 10.1), (-0.03511, -0.1765, 10.1), (-0.06888, -0.1663, 10.1), (-0.1, -0.1497, 10.1), (-0.1273, -0.1273, 10.1), (-0.1497, -0.1, 10.1), (-0.1663, -0.06889, 10.1), (-0.1765, -0.03512, 10.1), (-0.18, 3.904e-07, 10.1), (-0.1765, 0.03512, 10.1), (-0.1663, 0.06889, 10.1), (-0.1497, 0.1, 10.1), (-0.1273, 0.1273, 10.1), (-0.1, 0.1497, 10.1), (-0.06888, 0.1663, 10.1), (-0.03511, 0.1766, 10.1), (0.053, 0.2664, 10.15), (9.421e-06, 0.2716, 10.15), (0.1039, 0.2509, 10.15), (0.1509, 0.2258, 10.15), (0.1921, 0.1921, 10.15), (0.2258, 0.1509, 10.15), (0.2509, 0.1039, 10.15), (0.2664, 0.05299, 10.15), (0.2716, 2.059e-07, 10.15), (0.2664, -0.05299, 10.15), (0.2509, -0.1039, 10.15), (0.2258, -0.1509, 10.15), (0.1921, -0.1921, 10.15), (0.1509, -0.2258, 10.15), (0.1039, -0.2509, 10.15), (0.053, -0.2664, 10.15), (9.333e-06, -0.2716, 10.15), (-0.05298, -0.2664, 10.15), (-0.1039, -0.2509, 10.15), (-0.1509, -0.2258, 10.15), (-0.192, -0.1921, 10.15), (-0.2258, -0.1509, 10.15), (-0.2509, -0.1039, 10.15), (-0.2664, -0.05299, 10.15), (-0.2716, 4.476e-07, 10.15), (-0.2664, 0.05299, 10.15), (-0.2509, 0.1039, 10.15), (-0.2258, 0.1509, 10.15), (-0.192, 0.1921, 10.15), (-0.1509, 0.2258, 10.15), (-0.1039, 0.2509, 10.15), (-0.05298, 0.2664, 10.15), (0.05931, 0.2981, 10.23), (9.497e-06, 0.3039, 10.23), (0.1163, 0.2808, 10.23), (0.1689, 0.2527, 10.23), (0.2149, 0.2149, 10.23), (0.2527, 0.1689, 10.23), (0.2808, 0.1163, 10.23), (0.2981, 0.0593, 10.23), (0.304, 1.977e-07, 10.23), (0.2981, -0.0593, 10.23), (0.2808, -0.1163, 10.23), (0.2527, -0.1689, 10.23), (0.2149, -0.2149, 10.23), (0.1689, -0.2527, 10.23), (0.1163, -0.2808, 10.23), (0.05931, -0.2981, 10.23), (9.398e-06, -0.3039, 10.23), (-0.05929, -0.2981, 10.23), (-0.1163, -0.2808, 10.23), (-0.1689, -0.2527, 10.23), (-0.2149, -0.2149, 10.23), (-0.2527, -0.1689, 10.23), (-0.2808, -0.1163, 10.23), (-0.2981, -0.0593, 10.23), (-0.3039, 4.682e-07, 10.23), (-0.2981, 0.0593, 10.23), (-0.2808, 0.1163, 10.23), (-0.2527, 0.1689, 10.23), (-0.2149, 0.2149, 10.23), (-0.1689, 0.2527, 10.23), (-0.1163, 0.2808, 10.23), (-0.05929, 0.2981, 10.23), (0.03171, 0.1594, 10.26), (9.532e-06, 0.1625, 10.26), (0.0622, 0.1501, 10.26), (0.0903, 0.1351, 10.26), (0.1149, 0.1149, 10.26), (0.1351, 0.09029, 10.26), (0.1502, 0.06219, 10.26), (0.1594, 0.0317, 10.26), (0.1625, 2.312e-07, 10.26), (0.1594, -0.0317, 10.26), (0.1502, -0.06219, 10.26), (0.1351, -0.09029, 10.26), (0.1149, -0.1149, 10.26), (0.0903, -0.1351, 10.26), (0.0622, -0.1501, 10.26), (0.03171, -0.1594, 10.26), (9.479e-06, -0.1625, 10.26), (-0.03169, -0.1594, 10.26), (-0.06218, -0.1501, 10.26), (-0.09028, -0.1351, 10.26), (-0.1149, -0.1149, 10.26), (-0.1351, -0.09029, 10.26), (-0.1501, -0.06219, 10.26), (-0.1594, -0.0317, 10.26), (-0.1625, 3.758e-07, 10.26), (-0.1594, 0.0317, 10.26), (-0.1501, 0.06219, 10.26), (-0.1351, 0.09029, 10.26), (-0.1149, 0.1149, 10.26), (-0.09028, 0.1351, 10.26), (-0.06218, 0.1501, 10.26), (-0.03169, 0.1594, 10.26), (0.02435, 0.1224, 10.48), (1.049e-05, 0.1248, 10.48), (0.04776, 0.1153, 10.48), (0.06933, 0.1037, 10.48), (0.08824, 0.08823, 10.48), (0.1038, 0.06932, 10.48), (0.1153, 0.04775, 10.48), (0.1224, 0.02434, 10.48), (0.1248, 2.404e-07, 10.48), (0.1224, -0.02434, 10.48), (0.1153, -0.04775, 10.48), (0.1038, -0.06932, 10.48), (0.08824, -0.08822, 10.48), (0.06933, -0.1037, 10.48), (0.04776, -0.1153, 10.48), (0.02435, -0.1224, 10.48), (1.045e-05, -0.1248, 10.48), (-0.02433, -0.1224, 10.48), (-0.04774, -0.1153, 10.48), (-0.06931, -0.1037, 10.48), (-0.08821, -0.08822, 10.48), (-0.1037, -0.06932, 10.48), (-0.1153, -0.04775, 10.48), (-0.1224, -0.02434, 10.48), (-0.1248, 3.515e-07, 10.48), (-0.1224, 0.02434, 10.48), (-0.1153, 0.04775, 10.48), (-0.1037, 0.06932, 10.48), (-0.08821, 0.08823, 10.48), (-0.06931, 0.1037, 10.48), (-0.04774, 0.1153, 10.48), (-0.02433, 0.1224, 10.48), (0.02435, 0.1224, 10.63), (9.485e-06, 0.1248, 10.63), (0.04776, 0.1153, 10.63), (0.06933, 0.1037, 10.63), (0.08823, 0.08823, 10.63), (0.1038, 0.06932, 10.63), (0.1153, 0.04775, 10.63), (0.1224, 0.02434, 10.63), (0.1248, 2.404e-07, 10.63), (0.1224, -0.02434, 10.63), (0.1153, -0.04775, 10.63), (0.1038, -0.06932, 10.63), (0.08823, -0.08822, 10.63), (0.06933, -0.1037, 10.63), (0.04776, -0.1153, 10.63), (0.02435, -0.1224, 10.63), (9.444e-06, -0.1248, 10.63), (-0.02433, -0.1224, 10.63), (-0.04774, -0.1153, 10.63), (-0.06931, -0.1037, 10.63), (-0.08822, -0.08822, 10.63), (-0.1037, -0.06932, 10.63), (-0.1153, -0.04775, 10.63), (-0.1224, -0.02434, 10.63), (-0.1248, 3.515e-07, 10.63), (-0.1224, 0.02434, 10.63), (-0.1153, 0.04775, 10.63), (-0.1037, 0.06932, 10.63), (-0.08822, 0.08823, 10.63), (-0.06931, 0.1037, 10.63), (-0.04774, 0.1153, 10.63), (-0.02433, 0.1224, 10.63), (-0.4437, -0.08826, 2.803), (-0.4524, 5.566e-07, 2.803), (0.418, -0.1731, 2.803), (0.3762, -0.2514, 2.803), (-0.4437, 0.08827, 2.803), (0.3199, -0.3199, 2.803), (-0.418, 0.1731, 2.803), (0.2514, -0.3762, 2.803), (-0.3762, 0.2514, 2.803), (0.1731, -0.418, 2.803), (2.087e-08, 0.4524, 2.803), (0.08826, 0.4437, 2.803), (-0.3199, 0.3199, 2.803), (0.08826, -0.4437, 2.803), (0.1731, 0.418, 2.803), (-0.2514, 0.3762, 2.803), (-1.266e-07, -0.4524, 2.803), (0.2514, 0.3762, 2.803), (-0.1731, 0.418, 2.803), (-0.08827, -0.4437, 2.803), (0.3199, 0.3199, 2.803), (-0.08826, 0.4437, 2.803), (-0.1731, -0.418, 2.803), (0.3762, 0.2514, 2.803), (-0.2514, -0.3762, 2.803), (0.418, 0.1731, 2.803), (-0.3199, -0.3199, 2.803), (0.4437, 0.08827, 2.803), (-0.3762, -0.2514, 2.803), (0.4524, 1.539e-07, 2.803), (-0.418, -0.1731, 2.803), (0.4437, -0.08826, 2.803), (-0.5481, 6.187e-07, 0.5674), (0.4558, -0.3045, 0.5674), (-0.5376, 0.1069, 0.5674), (0.3876, -0.3876, 0.5674), (-0.5064, 0.2098, 0.5674), (0.3045, -0.4558, 0.5674), (-0.4558, 0.3045, 0.5674), (0.2098, -0.5064, 0.5674), (0.1069, 0.5376, 0.5674), (-0.3876, 0.3876, 0.5674), (0.1069, -0.5376, 0.5674), (0.2098, 0.5064, 0.5674), (-0.3045, 0.4558, 0.5674), (-1.61e-07, -0.5481, 0.5674), (0.3045, 0.4558, 0.5674), (-0.2098, 0.5064, 0.5674), (-0.1069, -0.5376, 0.5674), (0.3876, 0.3876, 0.5674), (-0.1069, 0.5376, 0.5674), (-0.2098, -0.5064, 0.5674), (0.4558, 0.3045, 0.5674), (-0.3045, -0.4558, 0.5674), (0.5064, 0.2098, 0.5674), (-0.3876, -0.3876, 0.5674), (0.5376, 0.1069, 0.5674), (-0.4558, -0.3045, 0.5674), (0.5481, 1.308e-07, 0.5674), (-0.5064, -0.2098, 0.5674), (0.5376, -0.1069, 0.5674), (-0.5376, -0.1069, 0.5674), (0.5064, -0.2098, 0.5674), (1.756e-08, 0.5481, 0.5674)], [], [(0, 1, 3, 2), (2, 3, 5, 4), (4, 5, 7, 6), (6, 7, 9, 8), (8, 9, 11, 10), (10, 11, 13, 12), (12, 13, 15, 14), (14, 15, 17, 16), (16, 17, 19, 18), (18, 19, 21, 20), (20, 21, 23, 22), (22, 23, 25, 24), (24, 25, 27, 26), (26, 27, 29, 28), (28, 29, 31, 30), (30, 31, 33, 32), (32, 33, 35, 34), (34, 35, 37, 36), (36, 37, 39, 38), (38, 39, 41, 40), (40, 41, 43, 42), (42, 43, 45, 44), (44, 45, 47, 46), (46, 47, 49, 48), (48, 49, 51, 50), (50, 51, 53, 52), (52, 53, 55, 54), (54, 55, 57, 56), (56, 57, 59, 58), (58, 59, 61, 60), (37, 35, 81, 82), (60, 61, 63, 62), (62, 63, 1, 0), (0, 2, 4, 6, 8, 10, 12, 14, 16, 18, 20, 22, 24, 26, 28, 30, 32, 34, 36, 38, 40, 42, 44, 46, 48, 50, 52, 54, 56, 58, 60, 62), (89, 88, 120, 121), (55, 53, 90, 91), (11, 9, 68, 69), (29, 27, 77, 78), (47, 45, 86, 87), (3, 1, 65, 64), (1, 63, 95, 65), (21, 19, 73, 74), (39, 37, 82, 83), (57, 55, 91, 92), (13, 11, 69, 70), (31, 29, 78, 79), (49, 47, 87, 88), (5, 3, 64, 66), (23, 21, 74, 75), (41, 39, 83, 84), (59, 57, 92, 93), (15, 13, 70, 71), (33, 31, 79, 80), (51, 49, 88, 89), (7, 5, 66, 67), (25, 23, 75, 76), (43, 41, 84, 85), (61, 59, 93, 94), (17, 15, 71, 72), (35, 33, 80, 81), (53, 51, 89, 90), (9, 7, 67, 68), (27, 25, 76, 77), (45, 43, 85, 86), (63, 61, 94, 95), (19, 17, 72, 73), (124, 123, 155, 156), (76, 75, 107, 108), (90, 89, 121, 122), (77, 76, 108, 109), (91, 90, 122, 123), (78, 77, 109, 110), (64, 65, 97, 96), (92, 91, 123, 124), (79, 78, 110, 111), (66, 64, 96, 98), (93, 92, 124, 125), (80, 79, 111, 112), (67, 66, 98, 99), (94, 93, 125, 126), (81, 80, 112, 113), (68, 67, 99, 100), (95, 94, 126, 127), (82, 81, 113, 114), (69, 68, 100, 101), (65, 95, 127, 97), (83, 82, 114, 115), (70, 69, 101, 102), (84, 83, 115, 116), (71, 70, 102, 103), (85, 84, 116, 117), (72, 71, 103, 104), (86, 85, 117, 118), (73, 72, 104, 105), (87, 86, 118, 119), (74, 73, 105, 106), (88, 87, 119, 120), (75, 74, 106, 107), (159, 158, 190, 191), (111, 110, 142, 143), (98, 96, 128, 130), (125, 124, 156, 157), (112, 111, 143, 144), (99, 98, 130, 131), (126, 125, 157, 158), (113, 112, 144, 145), (100, 99, 131, 132), (127, 126, 158, 159), (114, 113, 145, 146), (101, 100, 132, 133), (97, 127, 159, 129), (115, 114, 146, 147), (102, 101, 133, 134), (116, 115, 147, 148), (103, 102, 134, 135), (117, 116, 148, 149), (104, 103, 135, 136), (118, 117, 149, 150), (105, 104, 136, 137), (119, 118, 150, 151), (106, 105, 137, 138), (120, 119, 151, 152), (107, 106, 138, 139), (121, 120, 152, 153), (108, 107, 139, 140), (122, 121, 153, 154), (109, 108, 140, 141), (123, 122, 154, 155), (110, 109, 141, 142), (96, 97, 129, 128), (181, 180, 212, 213), (146, 145, 177, 178), (133, 132, 164, 165), (129, 159, 191, 161), (147, 146, 178, 179), (134, 133, 165, 166), (148, 147, 179, 180), (135, 134, 166, 167), (149, 148, 180, 181), (136, 135, 167, 168), (150, 149, 181, 182), (137, 136, 168, 169), (151, 150, 182, 183), (138, 137, 169, 170), (152, 151, 183, 184), (139, 138, 170, 171), (153, 152, 184, 185), (140, 139, 171, 172), (154, 153, 185, 186), (141, 140, 172, 173), (155, 154, 186, 187), (142, 141, 173, 174), (128, 129, 161, 160), (156, 155, 187, 188), (143, 142, 174, 175), (130, 128, 160, 162), (157, 156, 188, 189), (144, 143, 175, 176), (131, 130, 162, 163), (158, 157, 189, 190), (145, 144, 176, 177), (132, 131, 163, 164), (929, 928, 247, 248), (168, 167, 199, 200), (182, 181, 213, 214), (169, 168, 200, 201), (183, 182, 214, 215), (170, 169, 201, 202), (184, 183, 215, 216), (171, 170, 202, 203), (185, 184, 216, 217), (172, 171, 203, 204), (186, 185, 217, 218), (173, 172, 204, 205), (187, 186, 218, 219), (174, 173, 205, 206), (160, 161, 193, 192), (188, 187, 219, 220), (175, 174, 206, 207), (162, 160, 192, 194), (189, 188, 220, 221), (176, 175, 207, 208), (163, 162, 194, 195), (190, 189, 221, 222), (177, 176, 208, 209), (164, 163, 195, 196), (191, 190, 222, 223), (178, 177, 209, 210), (165, 164, 196, 197), (161, 191, 223, 193), (179, 178, 210, 211), (166, 165, 197, 198), (180, 179, 211, 212), (167, 166, 198, 199), (251, 250, 282, 283), (931, 930, 234, 235), (932, 929, 248, 249), (933, 931, 235, 236), (934, 932, 249, 250), (935, 933, 236, 237), (936, 934, 250, 251), (937, 935, 237, 238), (939, 938, 225, 224), (940, 936, 251, 252), (941, 937, 238, 239), (942, 939, 224, 226), (943, 940, 252, 253), (944, 941, 239, 240), (945, 942, 226, 227), (946, 943, 253, 254), (947, 944, 240, 241), (948, 945, 227, 228), (949, 946, 254, 255), (950, 947, 241, 242), (951, 948, 228, 229), (938, 949, 255, 225), (952, 950, 242, 243), (953, 951, 229, 230), (954, 952, 243, 244), (955, 953, 230, 231), (956, 954, 244, 245), (957, 955, 231, 232), (958, 956, 245, 246), (959, 957, 232, 233), (928, 958, 246, 247), (930, 959, 233, 234), (259, 258, 290, 291), (238, 237, 269, 270), (224, 225, 257, 256), (252, 251, 283, 284), (239, 238, 270, 271), (226, 224, 256, 258), (253, 252, 284, 285), (240, 239, 271, 272), (227, 226, 258, 259), (254, 253, 285, 286), (241, 240, 272, 273), (228, 227, 259, 260), (255, 254, 286, 287), (242, 241, 273, 274), (229, 228, 260, 261), (225, 255, 287, 257), (243, 242, 274, 275), (230, 229, 261, 262), (244, 243, 275, 276), (231, 230, 262, 263), (245, 244, 276, 277), (232, 231, 263, 264), (246, 245, 277, 278), (233, 232, 264, 265), (247, 246, 278, 279), (234, 233, 265, 266), (248, 247, 279, 280), (235, 234, 266, 267), (249, 248, 280, 281), (236, 235, 267, 268), (250, 249, 281, 282), (237, 236, 268, 269), (294, 293, 325, 326), (286, 285, 317, 318), (273, 272, 304, 305), (260, 259, 291, 292), (287, 286, 318, 319), (274, 273, 305, 306), (261, 260, 292, 293), (257, 287, 319, 289), (275, 274, 306, 307), (262, 261, 293, 294), (276, 275, 307, 308), (263, 262, 294, 295), (277, 276, 308, 309), (264, 263, 295, 296), (278, 277, 309, 310), (265, 264, 296, 297), (279, 278, 310, 311), (266, 265, 297, 298), (280, 279, 311, 312), (267, 266, 298, 299), (281, 280, 312, 313), (268, 267, 299, 300), (282, 281, 313, 314), (269, 268, 300, 301), (283, 282, 314, 315), (270, 269, 301, 302), (256, 257, 289, 288), (284, 283, 315, 316), (271, 270, 302, 303), (258, 256, 288, 290), (285, 284, 316, 317), (272, 271, 303, 304), (329, 328, 360, 361), (308, 307, 339, 340), (295, 294, 326, 327), (309, 308, 340, 341), (296, 295, 327, 328), (310, 309, 341, 342), (297, 296, 328, 329), (311, 310, 342, 343), (298, 297, 329, 330), (312, 311, 343, 344), (299, 298, 330, 331), (313, 312, 344, 345), (300, 299, 331, 332), (314, 313, 345, 346), (301, 300, 332, 333), (315, 314, 346, 347), (302, 301, 333, 334), (288, 289, 321, 320), (316, 315, 347, 348), (303, 302, 334, 335), (290, 288, 320, 322), (317, 316, 348, 349), (304, 303, 335, 336), (291, 290, 322, 323), (318, 317, 349, 350), (305, 304, 336, 337), (292, 291, 323, 324), (319, 318, 350, 351), (306, 305, 337, 338), (293, 292, 324, 325), (289, 319, 351, 321), (307, 306, 338, 339), (364, 363, 395, 396), (343, 342, 374, 375), (330, 329, 361, 362), (344, 343, 375, 376), (331, 330, 362, 363), (345, 344, 376, 377), (332, 331, 363, 364), (346, 345, 377, 378), (333, 332, 364, 365), (347, 346, 378, 379), (334, 333, 365, 366), (320, 321, 353, 352), (348, 347, 379, 380), (335, 334, 366, 367), (322, 320, 352, 354), (349, 348, 380, 381), (336, 335, 367, 368), (323, 322, 354, 355), (350, 349, 381, 382), (337, 336, 368, 369), (324, 323, 355, 356), (351, 350, 382, 383), (338, 337, 369, 370), (325, 324, 356, 357), (321, 351, 383, 353), (339, 338, 370, 371), (326, 325, 357, 358), (340, 339, 371, 372), (327, 326, 358, 359), (341, 340, 372, 373), (328, 327, 359, 360), (342, 341, 373, 374), (399, 398, 430, 431), (378, 377, 409, 410), (365, 364, 396, 397), (379, 378, 410, 411), (366, 365, 397, 398), (352, 353, 385, 384), (380, 379, 411, 412), (367, 366, 398, 399), (354, 352, 384, 386), (381, 380, 412, 413), (368, 367, 399, 400), (355, 354, 386, 387), (382, 381, 413, 414), (369, 368, 400, 401), (356, 355, 387, 388), (383, 382, 414, 415), (370, 369, 401, 402), (357, 356, 388, 389), (353, 383, 415, 385), (371, 370, 402, 403), (358, 357, 389, 390), (372, 371, 403, 404), (359, 358, 390, 391), (373, 372, 404, 405), (360, 359, 391, 392), (374, 373, 405, 406), (361, 360, 392, 393), (375, 374, 406, 407), (362, 361, 393, 394), (376, 375, 407, 408), (363, 362, 394, 395), (377, 376, 408, 409), (434, 433, 465, 466), (386, 384, 416, 418), (413, 412, 444, 445), (400, 399, 431, 432), (387, 386, 418, 419), (414, 413, 445, 446), (401, 400, 432, 433), (388, 387, 419, 420), (415, 414, 446, 447), (402, 401, 433, 434), (389, 388, 420, 421), (385, 415, 447, 417), (403, 402, 434, 435), (390, 389, 421, 422), (404, 403, 435, 436), (391, 390, 422, 423), (405, 404, 436, 437), (392, 391, 423, 424), (406, 405, 437, 438), (393, 392, 424, 425), (407, 406, 438, 439), (394, 393, 425, 426), (408, 407, 439, 440), (395, 394, 426, 427), (409, 408, 440, 441), (396, 395, 427, 428), (410, 409, 441, 442), (397, 396, 428, 429), (411, 410, 442, 443), (398, 397, 429, 430), (384, 385, 417, 416), (412, 411, 443, 444), (469, 468, 500, 501), (421, 420, 452, 453), (417, 447, 479, 449), (435, 434, 466, 467), (422, 421, 453, 454), (436, 435, 467, 468), (423, 422, 454, 455), (437, 436, 468, 469), (424, 423, 455, 456), (438, 437, 469, 470), (425, 424, 456, 457), (439, 438, 470, 471), (426, 425, 457, 458), (440, 439, 471, 472), (427, 426, 458, 459), (441, 440, 472, 473), (428, 427, 459, 460), (442, 441, 473, 474), (429, 428, 460, 461), (443, 442, 474, 475), (430, 429, 461, 462), (416, 417, 449, 448), (444, 443, 475, 476), (431, 430, 462, 463), (418, 416, 448, 450), (445, 444, 476, 477), (432, 431, 463, 464), (419, 418, 450, 451), (446, 445, 477, 478), (433, 432, 464, 465), (420, 419, 451, 452), (447, 446, 478, 479), (504, 503, 535, 536), (456, 455, 487, 488), (470, 469, 501, 502), (457, 456, 488, 489), (471, 470, 502, 503), (458, 457, 489, 490), (472, 471, 503, 504), (459, 458, 490, 491), (473, 472, 504, 505), (460, 459, 491, 492), (474, 473, 505, 506), (461, 460, 492, 493), (475, 474, 506, 507), (462, 461, 493, 494), (448, 449, 481, 480), (476, 475, 507, 508), (463, 462, 494, 495), (450, 448, 480, 482), (477, 476, 508, 509), (464, 463, 495, 496), (451, 450, 482, 483), (478, 477, 509, 510), (465, 464, 496, 497), (452, 451, 483, 484), (479, 478, 510, 511), (466, 465, 497, 498), (453, 452, 484, 485), (449, 479, 511, 481), (467, 466, 498, 499), (454, 453, 485, 486), (468, 467, 499, 500), (455, 454, 486, 487), (539, 538, 570, 571), (491, 490, 522, 523), (505, 504, 536, 537), (492, 491, 523, 524), (506, 505, 537, 538), (493, 492, 524, 525), (507, 506, 538, 539), (494, 493, 525, 526), (480, 481, 513, 512), (508, 507, 539, 540), (495, 494, 526, 527), (482, 480, 512, 514), (509, 508, 540, 541), (496, 495, 527, 528), (483, 482, 514, 515), (510, 509, 541, 542), (497, 496, 528, 529), (484, 483, 515, 516), (511, 510, 542, 543), (498, 497, 529, 530), (485, 484, 516, 517), (481, 511, 543, 513), (499, 498, 530, 531), (486, 485, 517, 518), (500, 499, 531, 532), (487, 486, 518, 519), (501, 500, 532, 533), (488, 487, 519, 520), (502, 501, 533, 534), (489, 488, 520, 521), (503, 502, 534, 535), (490, 489, 521, 522), (547, 546, 578, 579), (526, 525, 557, 558), (512, 513, 545, 544), (540, 539, 571, 572), (527, 526, 558, 559), (514, 512, 544, 546), (541, 540, 572, 573), (528, 527, 559, 560), (515, 514, 546, 547), (542, 541, 573, 574), (529, 528, 560, 561), (516, 515, 547, 548), (543, 542, 574, 575), (530, 529, 561, 562), (517, 516, 548, 549), (513, 543, 575, 545), (531, 530, 562, 563), (518, 517, 549, 550), (532, 531, 563, 564), (519, 518, 550, 551), (533, 532, 564, 565), (520, 519, 551, 552), (534, 533, 565, 566), (521, 520, 552, 553), (535, 534, 566, 567), (522, 521, 553, 554), (536, 535, 567, 568), (523, 522, 554, 555), (537, 536, 568, 569), (524, 523, 555, 556), (538, 537, 569, 570), (525, 524, 556, 557), (582, 581, 613, 614), (574, 573, 605, 606), (561, 560, 592, 593), (548, 547, 579, 580), (575, 574, 606, 607), (562, 561, 593, 594), (549, 548, 580, 581), (545, 575, 607, 577), (563, 562, 594, 595), (550, 549, 581, 582), (564, 563, 595, 596), (551, 550, 582, 583), (565, 564, 596, 597), (552, 551, 583, 584), (566, 565, 597, 598), (553, 552, 584, 585), (567, 566, 598, 599), (554, 553, 585, 586), (568, 567, 599, 600), (555, 554, 586, 587), (569, 568, 600, 601), (556, 555, 587, 588), (570, 569, 601, 602), (557, 556, 588, 589), (571, 570, 602, 603), (558, 557, 589, 590), (544, 545, 577, 576), (572, 571, 603, 604), (559, 558, 590, 591), (546, 544, 576, 578), (573, 572, 604, 605), (560, 559, 591, 592), (617, 616, 648, 649), (596, 595, 627, 628), (583, 582, 614, 615), (597, 596, 628, 629), (584, 583, 615, 616), (598, 597, 629, 630), (585, 584, 616, 617), (599, 598, 630, 631), (586, 585, 617, 618), (600, 599, 631, 632), (587, 586, 618, 619), (601, 600, 632, 633), (588, 587, 619, 620), (602, 601, 633, 634), (589, 588, 620, 621), (603, 602, 634, 635), (590, 589, 621, 622), (576, 577, 609, 608), (604, 603, 635, 636), (591, 590, 622, 623), (578, 576, 608, 610), (605, 604, 636, 637), (592, 591, 623, 624), (579, 578, 610, 611), (606, 605, 637, 638), (593, 592, 624, 625), (580, 579, 611, 612), (607, 606, 638, 639), (594, 593, 625, 626), (581, 580, 612, 613), (577, 607, 639, 609), (595, 594, 626, 627), (652, 651, 683, 684), (631, 630, 662, 663), (618, 617, 649, 650), (632, 631, 663, 664), (619, 618, 650, 651), (633, 632, 664, 665), (620, 619, 651, 652), (634, 633, 665, 666), (621, 620, 652, 653), (635, 634, 666, 667), (622, 621, 653, 654), (608, 609, 641, 640), (636, 635, 667, 668), (623, 622, 654, 655), (610, 608, 640, 642), (637, 636, 668, 669), (624, 623, 655, 656), (611, 610, 642, 643), (638, 637, 669, 670), (625, 624, 656, 657), (612, 611, 643, 644), (639, 638, 670, 671), (626, 625, 657, 658), (613, 612, 644, 645), (609, 639, 671, 641), (627, 626, 658, 659), (614, 613, 645, 646), (628, 627, 659, 660), (615, 614, 646, 647), (629, 628, 660, 661), (616, 615, 647, 648), (630, 629, 661, 662), (687, 686, 718, 719), (666, 665, 697, 698), (653, 652, 684, 685), (667, 666, 698, 699), (654, 653, 685, 686), (640, 641, 673, 672), (668, 667, 699, 700), (655, 654, 686, 687), (642, 640, 672, 674), (669, 668, 700, 701), (656, 655, 687, 688), (643, 642, 674, 675), (670, 669, 701, 702), (657, 656, 688, 689), (644, 643, 675, 676), (671, 670, 702, 703), (658, 657, 689, 690), (645, 644, 676, 677), (641, 671, 703, 673), (659, 658, 690, 691), (646, 645, 677, 678), (660, 659, 691, 692), (647, 646, 678, 679), (661, 660, 692, 693), (648, 647, 679, 680), (662, 661, 693, 694), (649, 648, 680, 681), (663, 662, 694, 695), (650, 649, 681, 682), (664, 663, 695, 696), (651, 650, 682, 683), (665, 664, 696, 697), (722, 721, 753, 754), (674, 672, 704, 706), (701, 700, 732, 733), (688, 687, 719, 720), (675, 674, 706, 707), (702, 701, 733, 734), (689, 688, 720, 721), (676, 675, 707, 708), (703, 702, 734, 735), (690, 689, 721, 722), (677, 676, 708, 709), (673, 703, 735, 705), (691, 690, 722, 723), (678, 677, 709, 710), (692, 691, 723, 724), (679, 678, 710, 711), (693, 692, 724, 725), (680, 679, 711, 712), (694, 693, 725, 726), (681, 680, 712, 713), (695, 694, 726, 727), (682, 681, 713, 714), (696, 695, 727, 728), (683, 682, 714, 715), (697, 696, 728, 729), (684, 683, 715, 716), (698, 697, 729, 730), (685, 684, 716, 717), (699, 698, 730, 731), (686, 685, 717, 718), (672, 673, 705, 704), (700, 699, 731, 732), (757, 756, 788, 789), (709, 708, 740, 741), (705, 735, 767, 737), (723, 722, 754, 755), (710, 709, 741, 742), (724, 723, 755, 756), (711, 710, 742, 743), (725, 724, 756, 757), (712, 711, 743, 744), (726, 725, 757, 758), (713, 712, 744, 745), (727, 726, 758, 759), (714, 713, 745, 746), (728, 727, 759, 760), (715, 714, 746, 747), (729, 728, 760, 761), (716, 715, 747, 748), (730, 729, 761, 762), (717, 716, 748, 749), (731, 730, 762, 763), (718, 717, 749, 750), (704, 705, 737, 736), (732, 731, 763, 764), (719, 718, 750, 751), (706, 704, 736, 738), (733, 732, 764, 765), (720, 719, 751, 752), (707, 706, 738, 739), (734, 733, 765, 766), (721, 720, 752, 753), (708, 707, 739, 740), (735, 734, 766, 767), (792, 791, 823, 824), (744, 743, 775, 776), (758, 757, 789, 790), (745, 744, 776, 777), (759, 758, 790, 791), (746, 745, 777, 778), (760, 759, 791, 792), (747, 746, 778, 779), (761, 760, 792, 793), (748, 747, 779, 780), (762, 761, 793, 794), (749, 748, 780, 781), (763, 762, 794, 795), (750, 749, 781, 782), (736, 737, 769, 768), (764, 763, 795, 796), (751, 750, 782, 783), (738, 736, 768, 770), (765, 764, 796, 797), (752, 751, 783, 784), (739, 738, 770, 771), (766, 765, 797, 798), (753, 752, 784, 785), (740, 739, 771, 772), (767, 766, 798, 799), (754, 753, 785, 786), (741, 740, 772, 773), (737, 767, 799, 769), (755, 754, 786, 787), (742, 741, 773, 774), (756, 755, 787, 788), (743, 742, 774, 775), (827, 826, 858, 859), (779, 778, 810, 811), (793, 792, 824, 825), (780, 779, 811, 812), (794, 793, 825, 826), (781, 780, 812, 813), (795, 794, 826, 827), (782, 781, 813, 814), (768, 769, 801, 800), (796, 795, 827, 828), (783, 782, 814, 815), (770, 768, 800, 802), (797, 796, 828, 829), (784, 783, 815, 816), (771, 770, 802, 803), (798, 797, 829, 830), (785, 784, 816, 817), (772, 771, 803, 804), (799, 798, 830, 831), (786, 785, 817, 818), (773, 772, 804, 805), (769, 799, 831, 801), (787, 786, 818, 819), (774, 773, 805, 806), (788, 787, 819, 820), (775, 774, 806, 807), (789, 788, 820, 821), (776, 775, 807, 808), (790, 789, 821, 822), (777, 776, 808, 809), (791, 790, 822, 823), (778, 777, 809, 810), (855, 854, 886, 887), (814, 813, 845, 846), (800, 801, 833, 832), (828, 827, 859, 860), (815, 814, 846, 847), (802, 800, 832, 834), (829, 828, 860, 861), (816, 815, 847, 848), (803, 802, 834, 835), (830, 829, 861, 862), (817, 816, 848, 849), (804, 803, 835, 836), (831, 830, 862, 863), (818, 817, 849, 850), (805, 804, 836, 837), (801, 831, 863, 833), (819, 818, 850, 851), (806, 805, 837, 838), (820, 819, 851, 852), (807, 806, 838, 839), (821, 820, 852, 853), (808, 807, 839, 840), (822, 821, 853, 854), (809, 808, 840, 841), (823, 822, 854, 855), (810, 809, 841, 842), (824, 823, 855, 856), (811, 810, 842, 843), (825, 824, 856, 857), (812, 811, 843, 844), (826, 825, 857, 858), (813, 812, 844, 845), (890, 889, 921, 922), (842, 841, 873, 874), (836, 835, 867, 868), (856, 855, 887, 888), (843, 842, 874, 875), (837, 836, 868, 869), (857, 856, 888, 889), (844, 843, 875, 876), (838, 837, 869, 870), (858, 857, 889, 890), (845, 844, 876, 877), (859, 858, 890, 891), (846, 845, 877, 878), (860, 859, 891, 892), (847, 846, 878, 879), (861, 860, 892, 893), (848, 847, 879, 880), (862, 861, 893, 894), (849, 848, 880, 881), (863, 862, 894, 895), (850, 849, 881, 882), (833, 863, 895, 865), (851, 850, 882, 883), (852, 851, 883, 884), (839, 838, 870, 871), (832, 833, 865, 864), (853, 852, 884, 885), (840, 839, 871, 872), (834, 832, 864, 866), (854, 853, 885, 886), (841, 840, 872, 873), (835, 834, 866, 867), (896, 897, 927, 926, 925, 924, 923, 922, 921, 920, 919, 918, 917, 916, 915, 914, 913, 912, 911, 910, 909, 908, 907, 906, 905, 904, 903, 902, 901, 900, 899, 898), (877, 876, 908, 909), (891, 890, 922, 923), (878, 877, 909, 910), (864, 865, 897, 896), (892, 891, 923, 924), (879, 878, 910, 911), (866, 864, 896, 898), (893, 892, 924, 925), (880, 879, 911, 912), (867, 866, 898, 899), (894, 893, 925, 926), (881, 880, 912, 913), (868, 867, 899, 900), (895, 894, 926, 927), (882, 881, 913, 914), (869, 868, 900, 901), (865, 895, 927, 897), (883, 882, 914, 915), (870, 869, 901, 902), (884, 883, 915, 916), (871, 870, 902, 903), (885, 884, 916, 917), (872, 871, 903, 904), (886, 885, 917, 918), (873, 872, 904, 905), (887, 886, 918, 919), (874, 873, 905, 906), (888, 887, 919, 920), (875, 874, 906, 907), (889, 888, 920, 921), (876, 875, 907, 908), (990, 988, 959, 930), (989, 987, 958, 928), (988, 986, 957, 959), (987, 985, 956, 958), (986, 984, 955, 957), (985, 983, 954, 956), (984, 982, 953, 955), (983, 981, 952, 954), (982, 980, 951, 953), (981, 979, 950, 952), (991, 978, 949, 938), (980, 977, 948, 951), (979, 976, 947, 950), (978, 975, 946, 949), (977, 974, 945, 948), (976, 973, 944, 947), (975, 972, 943, 946), (974, 971, 942, 945), (973, 970, 941, 944), (972, 969, 940, 943), (971, 968, 939, 942), (970, 967, 937, 941), (969, 966, 936, 940), (968, 991, 938, 939), (967, 965, 935, 937), (966, 964, 934, 936), (965, 963, 933, 935), (964, 962, 932, 934), (963, 961, 931, 933), (962, 960, 929, 932), (961, 990, 930, 931), (960, 989, 928, 929), (216, 215, 989, 960), (203, 202, 990, 961), (217, 216, 960, 962), (204, 203, 961, 963), (218, 217, 962, 964), (205, 204, 963, 965), (219, 218, 964, 966), (206, 205, 965, 967), (192, 193, 991, 968), (220, 219, 966, 969), (207, 206, 967, 970), (194, 192, 968, 971), (221, 220, 969, 972), (208, 207, 970, 973), (195, 194, 971, 974), (222, 221, 972, 975), (209, 208, 973, 976), (196, 195, 974, 977), (223, 222, 975, 978), (210, 209, 976, 979), (197, 196, 977, 980), (193, 223, 978, 991), (211, 210, 979, 981), (198, 197, 980, 982), (212, 211, 981, 983), (199, 198, 982, 984), (213, 212, 983, 985), (200, 199, 984, 986), (214, 213, 985, 987), (201, 200, 986, 988), (215, 214, 987, 989), (202, 201, 988, 990)])
me_cylinder.polygons.foreach_set('use_smooth', [True] * 962)
me_cylinder.materials.append(mat_material)
me_cylinder.use_remesh_preserve_volume = False
me_cylinder.use_remesh_preserve_attributes = False
me_cylinder.use_mirror_vertex_groups = False
me_cylinder.update()

# ---- objects
ob_cube_001 = bpy.data.objects.new('Cube.001', me_cube_002)
ob_sphere = bpy.data.objects.new('Sphere', me_sphere_001)
ob_cube = bpy.data.objects.new('Cube', me_cube_001)
ob_cylinder = bpy.data.objects.new('Cylinder', me_cylinder)

# ---- transforms, parenting, visibility, modifiers, constraints
ob_cube_001.location = (0.0, 0.0, 11.49)
ob_cube_001.scale = (0.7367, 0.7367, 0.7367)
ob_cube_001.lineart.crease_threshold = 0.0
ob_sphere.location = (0.0, 0.0, 13.72)
ob_sphere.scale = (0.2559, 0.2559, 0.2559)
ob_sphere.lineart.crease_threshold = 0.0
ob_cube.location = (0.0, 0.0, 11.49)
ob_cube.scale = (0.7367, 0.7367, 0.7367)
ob_cube.lineart.crease_threshold = 0.0
ob_cylinder.location = (0.0, 0.0, 0.2043)
ob_cylinder.lineart.crease_threshold = 0.0

# ---- collection membership
col_collection_1.objects.link(ob_cube_001)
col_collection_1.objects.link(ob_sphere)
col_collection_1.objects.link(ob_cube)
col_collection_1.objects.link(ob_cylinder)

# ---- scene / render settings (as saved in the file)
scene.frame_start = 1; scene.frame_end = 250; scene.frame_set(1)
scene.render.engine = 'BLENDER_EEVEE_NEXT'
scene.render.resolution_percentage = 50
scene.render.dither_intensity = 0.0
scene.cycles.use_denoising = False
scene.cycles.samples = 128
scene.cycles.sampling_pattern = 'TABULATED_SOBOL'
scene.cycles.use_adaptive_sampling = False
scene.cycles.use_light_tree = False
scene.cycles.blur_glossy = 0.0
scene.cycles.sample_clamp_indirect = 0.0
scene.view_settings.view_transform = 'Standard'
bpy.context.view_layer.update()

# ---- added for rendering (the .blend has no active camera and no usable light): camera, sun
cam_auto = bpy.data.cameras.new('AutoCamera')
cam_auto.lens = 50.0
cam_auto.sensor_width = 36.0
cam_auto.clip_end = 1000.0
ob_auto_camera = bpy.data.objects.new('AutoCamera', cam_auto)
scene.collection.objects.link(ob_auto_camera)
ob_auto_camera.location = (13.2355, -15.8826, 17.674)
ob_auto_camera.rotation_euler = (1.09748, -7.21219e-08, 0.694738)
scene.camera = ob_auto_camera
light_auto_sun = bpy.data.lights.new('AutoSun', 'SUN')
light_auto_sun.energy = 3.0
light_auto_sun.angle = 0.0523599
ob_auto_sun = bpy.data.objects.new('AutoSun', light_auto_sun)
scene.collection.objects.link(ob_auto_sun)
ob_auto_sun.rotation_euler = (0.872665, 0.174533, 0.523599)
bpy.context.view_layer.update()
